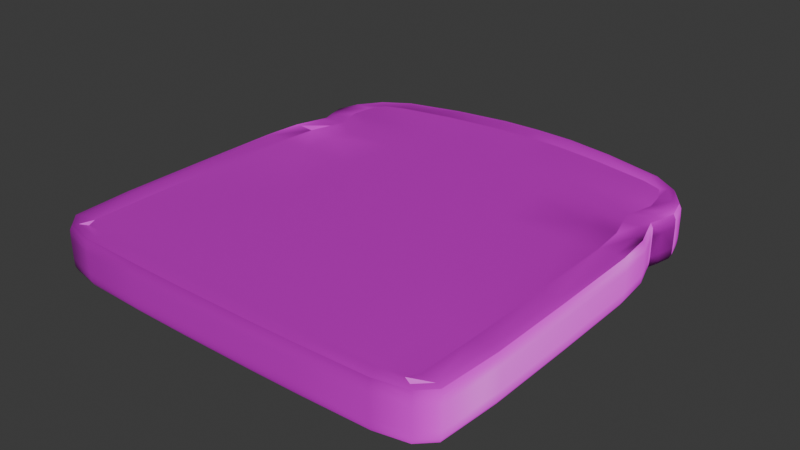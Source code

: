 # Source: bread.blend  (saved by Blender 5.1.30; exported with 4.5.12 LTS)
import bpy
from mathutils import Matrix  # noqa: F401  (used for matrix-valued properties, if any)

bpy.ops.wm.read_factory_settings(use_empty=True)
scene = bpy.context.scene
scene.name = 'Scene'

# ---- collections
col_collection = bpy.data.collections.new('Collection'); scene.collection.children.link(col_collection)

# ---- images (referenced by path relative to the original .blend; pixels are not part of the script)
import os
ASSET_DIR = os.environ.get("B2B_ASSET_DIR", "")  # directory of the original .blend (textures are referenced by path, not embedded)
HERE = os.path.dirname(os.path.abspath(__file__))  # packed textures are extracted next to this script under _unpacked/

def load_image(name, relpath, width, height, colorspace="sRGB"):
    """Load a texture the original file referenced (path relative to the .blend, or extracted next to this script)."""
    p = next((c for c in (os.path.join(HERE, relpath), os.path.join(ASSET_DIR, relpath)) if relpath and os.path.exists(c)), "")
    if p:
        img = bpy.data.images.load(p, check_existing=True)
        img.name = name
    else:  # same state as the original file: an image datablock whose file is absent (Cycles renders it pink)
        img = bpy.data.images.new(name, width, height)
        img.source = "FILE"
        img.filepath = "//" + (relpath or name)
    img.colorspace_settings.name = colorspace
    return img
img_bread_uv_png_001 = load_image('bread uv.png.001', 'bread uv.png', 1024, 1024, 'sRGB')
img_bread_normals_001 = load_image('Bread_normals.001', 'Bread_normals.png', 1024, 1024, 'Non-Color')

# ---- materials (node trees are filled in below, after node groups)
mat_material_001 = bpy.data.materials.new('Material.001')
mat_material_001.alpha_threshold = 0.0
mat_material_001.use_backface_culling_lightprobe_volume = False
mat_material_001.roughness = 0.5
mat_material_001.line_color = (0.0, 0.0, 0.0, 1.0)

# ---- material node trees
mat_material_001.use_nodes = True; mat_material_001.node_tree.nodes.clear()
_N = mat_material_001.node_tree.nodes; _L = mat_material_001.node_tree.links
n0 = _N.new('ShaderNodeOutputMaterial'); n0.name = 'Material Output'; n0.location = (300, 300)
n1 = _N.new('ShaderNodeBsdfPrincipled'); n1.name = 'Principled BSDF'; n1.location = (10, 300)
n1.inputs[3].default_value = 1.45
n2 = _N.new('ShaderNodeTexImage'); n2.name = 'Image Texture'; n2.location = (-271, 278)
n2.image = img_bread_uv_png_001
n3 = _N.new('ShaderNodeNormalMap'); n3.name = 'Normal Map'; n3.location = (-273, -52)
n4 = _N.new('ShaderNodeTexImage'); n4.name = 'Image Texture.001'; n4.location = (-680, 80)
n4.image = img_bread_normals_001
_L.new(n1.outputs[0], n0.inputs[0])
_L.new(n2.outputs[0], n1.inputs[0])
_L.new(n3.outputs[0], n1.inputs[5])
_L.new(n4.outputs[0], n3.inputs[1])
n0.is_active_output = True

# ---- world
world_world = bpy.data.worlds.new('World'); scene.world = world_world
world_world.use_nodes = True; world_world.node_tree.nodes.clear()
_N = world_world.node_tree.nodes; _L = world_world.node_tree.links
n0 = _N.new('ShaderNodeOutputWorld'); n0.name = 'World Output'; n0.location = (300, 300)
n1 = _N.new('ShaderNodeBackground'); n1.name = 'Background'; n1.location = (10, 300)
n1.inputs[0].default_value = (0.05088, 0.05088, 0.05088, 1.0)
_L.new(n1.outputs[0], n0.inputs[0])
n0.is_active_output = True
world_world.color = (0.05088, 0.05088, 0.05088)
world_world.sun_shadow_jitter_overblur = 0.0

# ---- meshes
me_plane_001 = bpy.data.meshes.new('Plane.001')
me_plane_001.from_pydata([(0.4579, -0.5451, -0.001248), (-0.4579, -0.5451, -0.001248), (0.4305, 0.44, -0.001248), (-0.4305, 0.44, -0.001248), (0.4386, 0.2726, -0.0007098), (-0.4386, 0.2726, -0.0007098), (0.4656, 0.1781, -0.0007098), (0.4583, 0.3471, -0.0007098), (-0.4583, 0.3471, -0.0007099), (-0.4656, 0.1781, -0.0007098), (0.1002, -0.5507, -0.0007098), (-0.1002, -0.5507, -0.0007098), (-0.1008, 0.5071, -0.0007098), (0.1008, 0.5071, -0.0007098), (0.09242, 0.2724, 0.0003663), (-0.09242, 0.2724, 0.0003663), (-0.09824, 0.3594, 0.0003663), (0.09824, 0.3594, 0.0003663), (0.09824, 0.1764, 0.0003663), (-0.09824, 0.1764, 0.0003663), (0.4579, -0.5451, 0.1182), (-0.4579, -0.5451, 0.1182), (0.4305, 0.44, 0.1182), (-0.4305, 0.44, 0.1182), (0.4386, 0.2726, 0.1177), (-0.4386, 0.2726, 0.1177), (0.4656, 0.1781, 0.1177), (0.4583, 0.3471, 0.1177), (-0.4583, 0.3471, 0.1177), (-0.4656, 0.1781, 0.1177), (0.1002, -0.5507, 0.1177), (-0.1002, -0.5507, 0.1177), (-0.1008, 0.5071, 0.1177), (0.1008, 0.5071, 0.1177), (0.09242, 0.2724, 0.1166), (-0.09242, 0.2724, 0.1166), (-0.09824, 0.3594, 0.1166), (0.09824, 0.3594, 0.1166), (0.09824, 0.1764, 0.1166), (-0.09824, 0.1764, 0.1166), (-0.4912, -0.567, 0.0004902), (0.5176, 0.3459, 0.0004902), (0.4988, 0.2731, 0.0004902), (0.4582, 0.4626, 0.0004902), (-0.5269, 0.1847, 0.0004902), (-0.4988, 0.2731, 0.0004902), (-0.5176, 0.3459, 0.0004901), (0.5269, 0.1847, 0.0004902), (0.4912, -0.567, 0.0004902), (-0.4582, 0.4626, 0.0004901), (0.1002, -0.5911, 0.0004902), (-0.1002, -0.5911, 0.0004902), (-0.1031, 0.569, 0.0004902), (0.1031, 0.569, 0.0004902), (-0.4912, -0.567, 0.1165), (0.5176, 0.3459, 0.1165), (0.4988, 0.2731, 0.1165), (0.4582, 0.4626, 0.1165), (-0.5269, 0.1847, 0.1165), (-0.4988, 0.2731, 0.1165), (-0.5176, 0.3459, 0.1165), (0.5269, 0.1847, 0.1165), (0.4912, -0.567, 0.1165), (-0.4582, 0.4626, 0.1165), (0.1002, -0.5911, 0.1165), (-0.1002, -0.5911, 0.1165), (-0.1031, 0.569, 0.1165), (0.1031, 0.569, 0.1165), (0.5061, 0.2732, 0.03195), (0.5061, 0.2732, 0.08501), (0.5246, 0.3461, 0.08501), (0.5246, 0.3461, 0.03195), (-0.1002, -0.5985, 0.03195), (-0.1002, -0.5985, 0.08501), (0.1002, -0.5985, 0.08501), (0.1002, -0.5985, 0.03195), (-0.4959, -0.5717, 0.03195), (-0.4959, -0.5717, 0.08501), (0.534, 0.1863, 0.03195), (0.534, 0.1863, 0.08501), (0.4959, -0.5717, 0.08501), (0.4959, -0.5717, 0.03195), (0.1036, 0.5764, 0.08501), (0.1036, 0.5764, 0.03195), (-0.5246, 0.3461, 0.03195), (-0.5246, 0.3461, 0.08501), (-0.5061, 0.2732, 0.08501), (-0.5061, 0.2732, 0.03195), (-0.4631, 0.4672, 0.03195), (-0.4631, 0.4672, 0.08501), (-0.1036, 0.5764, 0.08501), (-0.1036, 0.5764, 0.03195), (0.4631, 0.4672, 0.08501), (0.4631, 0.4672, 0.03195), (-0.534, 0.1863, 0.08501), (-0.534, 0.1863, 0.03195), (-0.3975, -0.549, -0.000802), (0.4479, 0.3061, -0.0007098), (0.3782, 0.461, -0.000802), (-0.4487, 0.236, -0.0007098), (-0.3667, 0.2724, 0.0002318), (-0.4479, 0.3061, -0.0007099), (0.3855, 0.3505, 0.0002318), (0.4487, 0.236, -0.0007098), (-0.3898, 0.1766, 0.0002318), (0.4712, -0.5196, -0.000802), (-0.4736, 0.08553, -0.0007098), (0.4499, 0.3987, -0.000802), (-0.4499, 0.3987, -0.000802), (0.3975, -0.549, -0.000802), (0.2284, -0.5503, -0.0007312), (1.807e-08, -0.5507, -0.0007098), (-0.2463, -0.5503, -0.0007312), (-0.3782, 0.461, -0.000802), (-0.242, 0.4896, -0.0007313), (-1.106e-08, 0.51, -0.0007098), (0.2242, 0.4912, -0.0007313), (0.3667, 0.2724, 0.0002318), (0.2106, 0.2724, 0.000335), (-1.846e-08, 0.2724, 0.0003663), (-0.2271, 0.2724, 0.000335), (-0.3855, 0.3505, 0.0002318), (-0.2403, 0.356, 0.000335), (-1.11e-08, 0.3599, 0.0003663), (0.2228, 0.3563, 0.000335), (0.3898, 0.1766, 0.0002318), (0.2239, 0.1765, 0.0003351), (-1.612e-08, 0.1764, 0.0003663), (-0.2414, 0.1765, 0.000335), (0.09994, 0.08433, 0.0003663), (-0.09994, 0.08433, 0.0003663), (-0.0946, 0.2349, 0.0003663), (0.0946, 0.2349, 0.0003663), (0.1, 0.4345, 0.0002318), (-0.1, 0.4345, 0.0002318), (-0.0946, 0.3081, 0.0003663), (0.0946, 0.3081, 0.0003663), (0.4749, -0.3711, -0.0007098), (-0.4712, -0.5196, -0.000802), (0.1002, -0.5181, 0.0002318), (-0.1002, -0.5181, 0.0002318), (-0.4749, -0.3711, -0.0007098), (-0.4749, -0.1434, -0.0007098), (0.1002, -0.371, 0.0003663), (0.1002, -0.1434, 0.0003663), (-0.1002, -0.371, 0.0003663), (-0.1002, -0.1434, 0.0003663), (0.4736, 0.08553, -0.0007098), (0.4749, -0.1434, -0.0007098), (-0.3975, -0.549, 0.1178), (0.4479, 0.3061, 0.1177), (0.3782, 0.461, 0.1178), (-0.4487, 0.236, 0.1177), (-0.3667, 0.2724, 0.1167), (-0.4479, 0.3061, 0.1177), (0.3855, 0.3505, 0.1167), (0.4487, 0.236, 0.1177), (-0.3898, 0.1766, 0.1167), (0.4712, -0.5196, 0.1178), (-0.4736, 0.08553, 0.1177), (0.4499, 0.3987, 0.1178), (-0.4499, 0.3987, 0.1178), (0.3975, -0.549, 0.1178), (0.2284, -0.5503, 0.1177), (7.273e-09, -0.5507, 0.1177), (-0.2463, -0.5503, 0.1177), (-0.3782, 0.461, 0.1178), (-0.242, 0.4896, 0.1177), (-2.093e-08, 0.51, 0.1177), (0.2242, 0.4912, 0.1177), (0.3667, 0.2724, 0.1167), (0.2106, 0.2724, 0.1166), (-2.723e-08, 0.2724, 0.1166), (-0.2271, 0.2724, 0.1166), (-0.3855, 0.3505, 0.1167), (-0.2403, 0.356, 0.1166), (-2.081e-08, 0.3599, 0.1166), (0.2228, 0.3563, 0.1166), (0.3898, 0.1766, 0.1167), (0.2239, 0.1765, 0.1166), (-1.838e-08, 0.1764, 0.1166), (-0.2414, 0.1765, 0.1166), (0.09994, 0.08433, 0.1166), (-0.09994, 0.08433, 0.1166), (-0.0946, 0.2349, 0.1166), (0.0946, 0.2349, 0.1166), (0.1, 0.4345, 0.1167), (-0.1, 0.4345, 0.1167), (-0.0946, 0.3081, 0.1166), (0.0946, 0.3081, 0.1166), (0.4749, -0.3711, 0.1177), (-0.4712, -0.5196, 0.1178), (0.1002, -0.5181, 0.1167), (-0.1002, -0.5181, 0.1167), (-0.4749, -0.3711, 0.1177), (-0.4749, -0.1434, 0.1177), (0.1002, -0.371, 0.1166), (0.1002, -0.1434, 0.1166), (-0.1002, -0.371, 0.1166), (-0.1002, -0.1434, 0.1166), (0.4736, 0.08553, 0.1177), (0.4749, -0.1434, 0.1177), (0.1019, 0.5502, 0.1191), (-0.1019, 0.5502, 0.1191), (0.1019, 0.5502, -0.002174), (-0.1019, 0.5502, -0.002174), (-0.4803, 0.2728, 0.1191), (0.5085, 0.1814, 0.1191), (-0.1002, -0.5749, 0.1191), (-0.5085, 0.1814, -0.002174), (-0.4803, 0.2728, -0.002174), (0.5085, 0.1814, -0.002174), (0.4803, 0.2728, 0.1191), (0.1002, -0.5749, 0.1191), (0.4468, 0.4527, -0.002244), (-0.1002, -0.5749, -0.002174), (0.4792, -0.5569, 0.1192), (0.4997, 0.3459, -0.002174), (0.4803, 0.2728, -0.002174), (0.1002, -0.5749, -0.002174), (-0.4468, 0.4527, 0.1192), (-0.4997, 0.3459, 0.1191), (-0.4792, -0.5569, -0.002244), (0.4792, -0.5569, -0.002244), (0.4997, 0.3459, 0.1191), (0.4468, 0.4527, 0.1192), (-0.4997, 0.3459, -0.002174), (-0.4468, 0.4527, -0.002244), (-0.5085, 0.1814, 0.1191), (-0.4792, -0.5569, 0.1192), (-0.4099, -0.5838, 0.0004902), (0.5086, 0.3041, 0.0004902), (0.3897, 0.5075, 0.0004902), (-0.5091, 0.2404, 0.0004902), (-0.5086, 0.3041, 0.0004902), (0.5091, 0.2404, 0.0004902), (0.5279, -0.5305, 0.0004902), (-0.5358, 0.09035, 0.0004902), (0.5018, 0.4036, 0.0004902), (-0.5018, 0.4036, 0.0004902), (0.4099, -0.5838, 0.0004902), (0.2315, -0.5893, 0.0004902), (1.928e-08, -0.5911, 0.0004902), (-0.2495, -0.5892, 0.0004902), (-0.3897, 0.5075, 0.0004901), (-0.2484, 0.5462, 0.0004902), (-1.389e-08, 0.5726, 0.0004902), (0.2301, 0.5482, 0.0004902), (0.5378, -0.3716, 0.0004902), (-0.5279, -0.5305, 0.0004902), (-0.5378, -0.3716, 0.0004902), (-0.538, -0.1431, 0.0004902), (0.5358, 0.09035, 0.0004902), (0.538, -0.1431, 0.0004902), (-0.4099, -0.5838, 0.1165), (0.5086, 0.3041, 0.1165), (0.3897, 0.5075, 0.1165), (-0.5091, 0.2404, 0.1165), (-0.5086, 0.3041, 0.1165), (0.5091, 0.2404, 0.1165), (0.5279, -0.5305, 0.1165), (-0.5358, 0.09035, 0.1165), (0.5018, 0.4036, 0.1165), (-0.5018, 0.4036, 0.1165), (0.4099, -0.5838, 0.1165), (0.2315, -0.5893, 0.1165), (1.053e-08, -0.5911, 0.1165), (-0.2495, -0.5892, 0.1165), (-0.3897, 0.5075, 0.1165), (-0.2484, 0.5462, 0.1165), (-2.265e-08, 0.5726, 0.1165), (0.2301, 0.5482, 0.1165), (0.5378, -0.3716, 0.1165), (-0.5279, -0.5305, 0.1165), (-0.5378, -0.3716, 0.1165), (-0.538, -0.1431, 0.1165), (0.5358, 0.09035, 0.1165), (0.538, -0.1431, 0.1165), (0.5159, 0.3037, 0.08501), (0.5159, 0.3037, 0.03195), (-0.5452, -0.3717, 0.08501), (-0.5452, -0.3717, 0.03195), (1.322e-08, -0.5985, 0.08501), (1.444e-08, -0.5985, 0.03195), (-0.4126, -0.59, 0.08501), (-0.4126, -0.59, 0.03195), (0.5163, 0.2415, 0.08501), (0.5163, 0.2415, 0.03195), (0.2322, -0.5964, 0.08501), (0.2322, -0.5964, 0.03195), (0.4126, -0.59, 0.08501), (0.4126, -0.59, 0.03195), (-0.5341, -0.5332, 0.08501), (-0.5341, -0.5332, 0.03195), (0.2318, 0.5552, 0.08501), (0.2318, 0.5552, 0.03195), (-0.5159, 0.3037, 0.08501), (-0.5159, 0.3037, 0.03195), (-0.508, 0.4058, 0.08501), (-0.508, 0.4058, 0.03195), (0.5452, -0.3717, 0.08501), (0.5452, -0.3717, 0.03195), (0.5454, -0.1431, 0.08501), (0.5454, -0.1431, 0.03195), (-2.059e-08, 0.58, 0.08501), (-1.659e-08, 0.58, 0.03195), (0.508, 0.4058, 0.08501), (0.508, 0.4058, 0.03195), (0.543, 0.09155, 0.08501), (0.543, 0.09155, 0.03195), (-0.2502, 0.5532, 0.08501), (-0.2502, 0.5532, 0.03195), (-0.5163, 0.2415, 0.08501), (-0.5163, 0.2415, 0.03195), (-0.543, 0.09155, 0.08501), (-0.543, 0.09155, 0.03195), (-0.3933, 0.5136, 0.08501), (-0.3933, 0.5136, 0.03195), (0.3933, 0.5136, 0.08501), (0.3933, 0.5136, 0.03195), (-0.5454, -0.1431, 0.08501), (-0.5454, -0.1431, 0.03195), (0.5341, -0.5332, 0.08501), (0.5341, -0.5332, 0.03195), (-0.2502, -0.5963, 0.08501), (-0.2502, -0.5963, 0.03195), (-0.4953, -0.5711, 0.1051), (-0.1002, -0.5976, 0.01187), (-0.1002, -0.5976, 0.1051), (-0.4953, -0.5711, 0.01187), (0.1002, -0.5976, 0.01187), (0.1002, -0.5976, 0.1051), (0.4953, -0.5711, 0.1051), (0.4953, -0.5711, 0.01187), (-0.5331, 0.1861, 0.1051), (-0.5331, 0.1861, 0.01187), (0.4625, 0.4667, 0.1051), (0.5237, 0.3461, 0.1051), (0.4625, 0.4667, 0.01187), (0.5237, 0.3461, 0.01187), (0.1036, 0.5754, 0.01187), (0.1036, 0.5754, 0.1051), (-0.1036, 0.5754, 0.1051), (-0.4625, 0.4667, 0.01187), (-0.4625, 0.4667, 0.1051), (-0.1036, 0.5754, 0.01187), (-0.5237, 0.3461, 0.01187), (-0.5237, 0.3461, 0.1051), (-0.5052, 0.2732, 0.1051), (-0.5052, 0.2732, 0.01187), (0.5331, 0.1861, 0.01187), (0.5331, 0.1861, 0.1051), (0.5052, 0.2732, 0.01187), (0.5052, 0.2732, 0.1051), (0.3748, 0.307, 0.0002318), (-0.3837, 0.4079, 0.0001022), (0.3754, 0.235, 0.0002318), (-0.3965, 0.08448, 0.0002318), (0.3965, 0.08448, 0.0002318), (0.2277, 0.08436, 0.0003351), (-1.256e-08, 0.08433, 0.0003663), (-0.2456, 0.08436, 0.000335), (-0.3754, 0.235, 0.0002318), (-0.2325, 0.2349, 0.000335), (-2.007e-08, 0.2349, 0.0003663), (0.2156, 0.2349, 0.000335), (0.3837, 0.4079, 0.0001023), (0.2246, 0.4252, 0.0002017), (-1.163e-08, 0.4362, 0.0002318), (-0.2423, 0.4243, 0.0002017), (-0.3748, 0.307, 0.0002318), (-0.2323, 0.3077, 0.000335), (-1.443e-08, 0.3082, 0.0003663), (0.2155, 0.3077, 0.000335), (-0.2461, -0.5181, 0.0002017), (1.518e-08, -0.5181, 0.0002318), (0.2282, -0.5181, 0.0002017), (0.3971, -0.5181, 0.0001023), (-0.3971, -0.5181, 0.0001023), (-0.2462, -0.371, 0.0003351), (-0.2462, -0.1434, 0.000335), (7.808e-09, -0.371, 0.0003663), (-2.141e-09, -0.1434, 0.0003663), (0.2283, -0.371, 0.0003351), (0.2283, -0.1434, 0.0003351), (0.3975, -0.371, 0.0002318), (0.3975, -0.1434, 0.0002318), (-0.3975, -0.371, 0.0002318), (-0.3975, -0.1434, 0.0002318), (0.3748, 0.307, 0.1167), (-0.3837, 0.4079, 0.1169), (0.3754, 0.235, 0.1167), (-0.3965, 0.08448, 0.1167), (0.3965, 0.08448, 0.1167), (0.2277, 0.08436, 0.1166), (-2.04e-08, 0.08433, 0.1166), (-0.2456, 0.08436, 0.1166), (-0.3754, 0.235, 0.1167), (-0.2325, 0.2349, 0.1166), (-2.792e-08, 0.2349, 0.1166), (0.2156, 0.2349, 0.1166), (0.3837, 0.4079, 0.1169), (0.2246, 0.4252, 0.1168), (-2.043e-08, 0.4362, 0.1167), (-0.2423, 0.4243, 0.1168), (-0.3748, 0.307, 0.1167), (-0.2323, 0.3077, 0.1166), (-2.181e-08, 0.3082, 0.1166), (0.2155, 0.3077, 0.1166), (-0.2461, -0.5181, 0.1168), (5.453e-09, -0.5181, 0.1167), (0.2282, -0.5181, 0.1168), (0.3971, -0.5181, 0.1169), (-0.3971, -0.5181, 0.1169), (-0.2462, -0.371, 0.1166), (-0.2462, -0.1434, 0.1166), (-2.364e-09, -0.371, 0.1166), (-1.231e-08, -0.1434, 0.1166), (0.2283, -0.371, 0.1166), (0.2283, -0.1434, 0.1166), (0.3975, -0.371, 0.1167), (0.3975, -0.1434, 0.1167), (-0.3975, -0.371, 0.1167), (-0.3975, -0.1434, 0.1167), (0.4862, 0.3996, -0.002191), (0.5115, -0.5251, 0.1191), (0.5189, -0.3713, 0.1191), (-0.5172, 0.08794, -0.002174), (-0.5115, -0.5251, -0.002191), (0.5115, -0.5251, -0.002191), (-0.519, -0.1432, 0.1191), (0.5189, -0.3713, -0.002174), (0.4907, 0.2382, 0.1191), (0.2268, 0.5306, 0.1191), (-0.5189, -0.3713, 0.1191), (-0.519, -0.1432, -0.002174), (-2.388e-08, 0.5537, 0.1191), (0.4907, 0.2382, -0.002174), (0.2268, 0.5306, -0.002178), (-0.49, 0.3051, 0.1191), (-0.5189, -0.3713, -0.002174), (-0.2449, 0.5287, 0.1191), (-1.472e-08, 0.5537, -0.002174), (0.519, -0.1432, 0.1191), (-0.3828, 0.4926, 0.1191), (-0.49, 0.3051, -0.002174), (-0.2449, 0.5287, -0.002178), (-0.4907, 0.2382, 0.1191), (0.5172, 0.08794, 0.1191), (-0.248, -0.5737, 0.1191), (0.519, -0.1432, -0.002174), (-0.3828, 0.4926, -0.002192), (0.3828, 0.4926, 0.1191), (7.754e-09, -0.5749, 0.1191), (-0.4907, 0.2382, -0.002174), (0.5172, 0.08794, -0.002174), (-0.248, -0.5737, -0.002178), (0.49, 0.3051, 0.1191), (0.23, -0.5737, 0.1191), (0.3828, 0.4926, -0.002191), (1.831e-08, -0.5749, -0.002174), (-0.4041, -0.5701, 0.1191), (0.4041, -0.5701, 0.1191), (0.49, 0.3051, -0.002174), (0.23, -0.5737, -0.002178), (-0.4862, 0.3996, 0.1191), (-0.4041, -0.5701, -0.002191), (0.4041, -0.5701, -0.002191), (0.4862, 0.3996, 0.1191), (-0.4862, 0.3996, -0.002192), (-0.5172, 0.08794, 0.1191), (-0.5115, -0.5251, 0.1191), (-0.4122, -0.5892, 0.01187), (0.4122, -0.5892, 0.01187), (-0.5421, 0.0914, 0.01187), (0.5072, 0.4055, 0.01187), (-0.25, 0.5523, 0.01187), (-0.5445, -0.1431, 0.01187), (-0.5154, 0.2413, 0.01187), (-0.3928, 0.5129, 0.01187), (0.5445, -0.1431, 0.01187), (0.3928, 0.5129, 0.01187), (-1.596e-08, 0.5791, 0.01187), (0.5421, 0.0914, 0.01187), (-0.5421, 0.0914, 0.1051), (-0.5154, 0.2413, 0.1051), (-0.515, 0.3037, 0.01187), (-0.25, 0.5523, 0.1051), (-0.5333, -0.5329, 0.01187), (0.5333, -0.5329, 0.01187), (0.2321, -0.5955, 0.01187), (0.515, 0.3037, 0.1051), (-0.2501, -0.5954, 0.01187), (0.4122, -0.5892, 0.1051), (0.5072, 0.4055, 0.1051), (0.515, 0.3037, 0.01187), (-0.5333, -0.5329, 0.1051), (-0.5443, -0.3717, 0.1051), (1.12e-08, -0.5976, 0.1051), (1.684e-08, -0.5976, 0.01187), (0.5154, 0.2413, 0.1051), (0.5443, -0.3717, 0.01187), (0.2321, -0.5955, 0.1051), (0.2316, 0.5543, 0.1051), (-2.486e-08, 0.5791, 0.1051), (-0.5072, 0.4055, 0.1051), (0.5443, -0.3717, 0.1051), (0.5154, 0.2413, 0.01187), (0.5445, -0.1431, 0.1051), (0.2316, 0.5543, 0.01187), (0.5421, 0.0914, 0.1051), (-0.5072, 0.4055, 0.01187), (-0.515, 0.3037, 0.1051), (-0.5443, -0.3717, 0.01187), (-0.3928, 0.5129, 0.1051), (0.3928, 0.5129, 0.1051), (-0.5445, -0.1431, 0.1051), (0.5333, -0.5329, 0.1051), (-0.2501, -0.5954, 0.1051), (-0.4122, -0.5892, 0.1051)], [], [(373, 354, 117, 118), (102, 7, 97, 354), (354, 97, 4, 117), (109, 110, 376, 377), (369, 355, 113, 114), (121, 8, 108, 355), (355, 108, 3, 113), (121, 122, 371, 370), (365, 356, 125, 126), (117, 4, 103, 356), (356, 103, 6, 125), (102, 124, 367, 366), (415, 423, 422, 414), (178, 179, 394, 393), (357, 106, 9, 104), (100, 120, 363, 362), (141, 142, 388, 387), (148, 386, 358, 147), (361, 357, 104, 128), (147, 358, 125, 6), (386, 384, 359, 358), (379, 374, 378, 387), (359, 129, 18, 126), (143, 144, 384, 383), (144, 382, 360, 129), (360, 130, 19, 127), (129, 360, 127, 18), (145, 146, 382, 381), (146, 380, 361, 130), (130, 361, 128, 19), (5, 100, 362, 99), (362, 363, 128, 104), (118, 117, 356, 365), (99, 362, 104, 9), (120, 15, 131, 363), (363, 131, 19, 128), (15, 119, 364, 131), (119, 14, 132, 364), (364, 132, 18, 127), (131, 364, 127, 19), (14, 118, 365, 132), (132, 365, 126, 18), (7, 102, 366, 107), (366, 367, 116, 98), (122, 121, 355, 369), (107, 366, 98, 2), (124, 17, 133, 367), (367, 133, 13, 116), (17, 123, 368, 133), (123, 16, 134, 368), (368, 134, 12, 115), (133, 368, 115, 13), (16, 122, 369, 134), (134, 369, 114, 12), (8, 121, 370, 101), (370, 371, 120, 100), (124, 102, 354, 373), (101, 370, 100, 5), (122, 16, 135, 371), (371, 135, 15, 120), (16, 123, 372, 135), (123, 17, 136, 372), (372, 136, 14, 119), (135, 372, 119, 15), (17, 124, 373, 136), (136, 373, 118, 14), (11, 112, 374, 140), (383, 385, 377, 376), (374, 379, 145, 140), (140, 145, 381, 375), (10, 111, 375, 139), (111, 11, 140, 375), (375, 381, 143, 139), (139, 143, 383, 376), (96, 378, 374, 112), (110, 10, 139, 376), (383, 384, 386, 385), (0, 109, 377, 105), (377, 385, 137, 105), (138, 141, 387, 378), (96, 1, 138, 378), (387, 388, 380, 379), (380, 388, 357, 361), (379, 380, 146, 145), (381, 382, 144, 143), (382, 146, 130, 360), (384, 144, 129, 359), (385, 386, 148, 137), (388, 142, 106, 357), (408, 171, 170, 389), (162, 412, 411, 163), (389, 170, 24, 150), (155, 389, 150, 27), (404, 167, 166, 390), (405, 406, 175, 174), (390, 166, 23, 161), (174, 390, 161, 28), (400, 179, 178, 391), (401, 402, 177, 155), (391, 178, 26, 156), (170, 391, 156, 24), (260, 272, 426, 425), (397, 398, 173, 153), (392, 157, 29, 159), (268, 444, 441, 269), (422, 423, 195, 194), (200, 26, 178, 393), (396, 181, 157, 392), (201, 200, 393, 421), (421, 393, 394, 419), (394, 179, 38, 182), (414, 422, 413, 409), (418, 419, 197, 196), (182, 38, 180, 395), (395, 180, 39, 183), (197, 182, 395, 417), (416, 417, 199, 198), (183, 39, 181, 396), (199, 183, 396, 415), (25, 152, 397, 153), (152, 29, 157, 397), (171, 400, 391, 170), (157, 181, 398, 397), (398, 181, 39, 184), (173, 398, 184, 35), (35, 184, 399, 172), (184, 39, 180, 399), (399, 180, 38, 185), (172, 399, 185, 34), (34, 185, 400, 171), (185, 38, 179, 400), (27, 160, 401, 155), (160, 22, 151, 401), (175, 404, 390, 174), (151, 169, 402, 401), (402, 169, 33, 186), (177, 402, 186, 37), (37, 186, 403, 176), (186, 33, 168, 403), (403, 168, 32, 187), (176, 403, 187, 36), (36, 187, 404, 175), (187, 32, 167, 404), (28, 154, 405, 174), (154, 25, 153, 405), (177, 408, 389, 155), (153, 173, 406, 405), (406, 173, 35, 188), (175, 406, 188, 36), (36, 188, 407, 176), (188, 35, 172, 407), (407, 172, 34, 189), (176, 407, 189, 37), (37, 189, 408, 177), (189, 34, 171, 408), (31, 193, 409, 165), (410, 416, 198, 193), (193, 198, 414, 409), (418, 411, 412, 420), (30, 192, 410, 164), (411, 418, 196, 192), (192, 196, 416, 410), (164, 410, 193, 31), (409, 413, 149, 165), (419, 418, 420, 421), (163, 411, 192, 30), (20, 158, 412, 162), (413, 422, 194, 191), (158, 190, 420, 412), (415, 396, 392, 423), (149, 413, 191, 21), (198, 199, 415, 414), (417, 395, 183, 199), (196, 197, 417, 416), (419, 394, 182, 197), (190, 201, 421, 420), (423, 392, 159, 195), (2, 214, 424, 107), (214, 43, 238, 424), (424, 238, 41, 217), (107, 424, 217, 7), (20, 216, 425, 158), (216, 62, 260, 425), (425, 426, 190, 158), (137, 431, 429, 105), (426, 443, 201, 190), (276, 448, 443, 277), (435, 251, 237, 427), (249, 250, 440, 428), (427, 237, 44, 209), (106, 427, 209, 9), (1, 222, 428, 138), (222, 40, 249, 428), (428, 440, 141, 138), (141, 440, 435, 142), (431, 248, 236, 429), (274, 434, 430, 275), (429, 236, 48, 223), (105, 429, 223, 0), (470, 261, 275, 430), (273, 471, 434, 274), (430, 434, 194, 195), (142, 435, 427, 106), (450, 253, 248, 431), (147, 455, 450, 148), (26, 207, 432, 156), (207, 61, 259, 432), (432, 259, 56, 212), (156, 432, 212, 24), (452, 256, 271, 433), (232, 459, 438, 247), (433, 271, 67, 202), (169, 433, 202, 33), (434, 471, 191, 194), (320, 321, 281, 280), (440, 250, 251, 435), (272, 277, 443, 426), (33, 202, 436, 168), (202, 67, 270, 436), (436, 270, 66, 203), (168, 436, 203, 32), (4, 218, 437, 103), (218, 42, 235, 437), (437, 235, 47, 211), (103, 437, 211, 6), (13, 204, 438, 116), (204, 53, 247, 438), (438, 459, 98, 116), (149, 461, 449, 165), (28, 221, 439, 154), (221, 60, 258, 439), (439, 258, 59, 206), (154, 439, 206, 25), (32, 203, 441, 167), (203, 66, 269, 441), (441, 444, 166, 167), (113, 451, 446, 114), (12, 205, 442, 115), (205, 52, 246, 442), (442, 246, 53, 204), (115, 442, 204, 13), (443, 448, 200, 201), (148, 450, 431, 137), (444, 268, 63, 220), (166, 444, 220, 23), (5, 210, 445, 101), (210, 45, 234, 445), (445, 234, 46, 226), (101, 445, 226, 8), (451, 244, 245, 446), (151, 452, 433, 169), (446, 245, 52, 205), (114, 446, 205, 12), (25, 206, 447, 152), (206, 59, 257, 447), (447, 257, 58, 228), (152, 447, 228, 29), (448, 276, 61, 207), (200, 448, 207, 26), (461, 254, 267, 449), (264, 462, 458, 265), (449, 267, 65, 208), (165, 449, 208, 31), (455, 252, 253, 450), (159, 470, 430, 195), (3, 227, 451, 113), (227, 49, 244, 451), (22, 225, 452, 151), (225, 57, 256, 452), (31, 208, 453, 164), (208, 65, 266, 453), (453, 266, 64, 213), (164, 453, 213, 30), (9, 209, 454, 99), (209, 44, 233, 454), (454, 233, 45, 210), (99, 454, 210, 5), (6, 211, 455, 147), (211, 47, 252, 455), (11, 215, 456, 112), (215, 51, 243, 456), (456, 466, 96, 112), (109, 467, 464, 110), (24, 212, 457, 150), (212, 56, 255, 457), (457, 255, 55, 224), (150, 457, 224, 27), (30, 213, 458, 163), (213, 64, 265, 458), (458, 462, 162, 163), (230, 466, 456, 243), (459, 232, 43, 214), (98, 459, 214, 2), (10, 219, 460, 111), (219, 50, 242, 460), (460, 242, 51, 215), (111, 460, 215, 11), (21, 229, 461, 149), (229, 54, 254, 461), (462, 264, 62, 216), (162, 462, 216, 20), (7, 217, 463, 97), (217, 41, 231, 463), (463, 231, 42, 218), (97, 463, 218, 4), (467, 240, 241, 464), (285, 325, 324, 284), (464, 241, 50, 219), (110, 464, 219, 10), (23, 220, 465, 161), (220, 63, 263, 465), (465, 263, 60, 221), (161, 465, 221, 28), (466, 230, 40, 222), (96, 466, 222, 1), (0, 223, 467, 109), (223, 48, 240, 467), (27, 224, 468, 160), (224, 55, 262, 468), (468, 262, 57, 225), (160, 468, 225, 22), (8, 226, 469, 108), (226, 46, 239, 469), (469, 239, 49, 227), (108, 469, 227, 3), (29, 228, 470, 159), (228, 58, 261, 470), (471, 273, 54, 229), (191, 471, 229, 21), (492, 325, 285, 472), (493, 502, 288, 290), (472, 285, 76, 329), (230, 472, 329, 40), (48, 333, 473, 240), (333, 81, 291, 473), (509, 295, 319, 481), (289, 490, 473, 291), (477, 321, 315, 474), (274, 275, 516, 497), (474, 315, 95, 335), (237, 474, 335, 44), (43, 338, 475, 238), (338, 93, 307, 475), (475, 307, 71, 339), (238, 475, 339, 41), (479, 317, 311, 476), (476, 311, 91, 345), (245, 476, 345, 52), (251, 477, 474, 237), (250, 513, 477, 251), (44, 335, 478, 233), (335, 95, 313, 478), (478, 313, 87, 349), (233, 478, 349, 45), (49, 343, 479, 244), (343, 88, 317, 479), (483, 309, 303, 480), (480, 501, 248, 253), (508, 277, 272, 506), (256, 515, 503, 271), (247, 509, 481, 232), (481, 319, 93, 338), (232, 481, 338, 43), (52, 345, 482, 246), (345, 91, 305, 482), (482, 305, 83, 340), (246, 482, 340, 53), (47, 350, 483, 252), (350, 78, 309, 483), (513, 281, 321, 477), (320, 516, 484, 314), (484, 261, 58, 334), (314, 484, 334, 94), (94, 334, 485, 312), (334, 58, 257, 485), (485, 257, 59, 348), (312, 485, 348, 86), (45, 349, 486, 234), (349, 87, 297, 486), (486, 297, 84, 346), (234, 486, 346, 46), (244, 479, 476, 245), (316, 514, 487, 310), (487, 269, 66, 342), (310, 487, 342, 90), (40, 329, 488, 249), (329, 76, 293, 488), (488, 513, 250, 249), (273, 274, 497, 496), (260, 517, 506, 272), (248, 501, 489, 236), (489, 323, 81, 333), (236, 489, 333, 48), (490, 289, 75, 330), (241, 490, 330, 50), (70, 337, 491, 278), (337, 55, 255, 491), (491, 255, 56, 353), (278, 491, 353, 69), (51, 327, 492, 243), (327, 72, 325, 492), (80, 332, 493, 290), (332, 62, 264, 493), (473, 490, 241, 240), (264, 265, 502, 493), (92, 336, 494, 306), (336, 57, 262, 494), (494, 262, 55, 337), (306, 494, 337, 70), (41, 339, 495, 231), (339, 71, 279, 495), (495, 279, 68, 352), (231, 495, 352, 42), (77, 326, 496, 292), (326, 54, 273, 496), (496, 497, 280, 292), (510, 276, 277, 508), (497, 516, 320, 280), (281, 513, 488, 293), (74, 331, 498, 282), (331, 64, 266, 498), (498, 266, 65, 328), (282, 498, 328, 73), (50, 330, 499, 242), (330, 75, 283, 499), (499, 283, 72, 327), (242, 499, 327, 51), (69, 353, 500, 286), (353, 56, 259, 500), (500, 259, 61, 351), (286, 500, 351, 79), (502, 265, 64, 331), (288, 502, 331, 74), (82, 341, 503, 294), (341, 67, 271, 503), (503, 515, 318, 294), (514, 268, 269, 487), (90, 342, 504, 304), (342, 66, 270, 504), (504, 270, 67, 341), (304, 504, 341, 82), (85, 347, 505, 298), (347, 60, 263, 505), (505, 263, 63, 344), (298, 505, 344, 89), (516, 275, 261, 484), (302, 508, 506, 300), (506, 517, 322, 300), (301, 501, 480, 303), (42, 352, 507, 235), (352, 68, 287, 507), (507, 287, 78, 350), (235, 507, 350, 47), (252, 483, 480, 253), (308, 510, 508, 302), (53, 340, 509, 247), (340, 83, 295, 509), (79, 351, 510, 308), (351, 61, 276, 510), (46, 346, 511, 239), (346, 84, 299, 511), (511, 299, 88, 343), (239, 511, 343, 49), (86, 348, 512, 296), (348, 59, 258, 512), (512, 258, 60, 347), (296, 512, 347, 85), (89, 344, 514, 316), (344, 63, 268, 514), (515, 256, 57, 336), (318, 515, 336, 92), (517, 260, 62, 332), (322, 517, 332, 80), (73, 328, 518, 324), (328, 65, 267, 518), (518, 519, 284, 324), (243, 492, 472, 230), (278, 279, 71, 70), (281, 293, 292, 280), (322, 323, 301, 300), (72, 283, 282, 73), (282, 283, 75, 74), (76, 285, 284, 77), (289, 291, 290, 288), (78, 287, 286, 79), (286, 287, 68, 69), (74, 75, 289, 288), (318, 319, 295, 294), (290, 291, 81, 80), (292, 293, 76, 77), (311, 317, 316, 310), (294, 295, 83, 82), (84, 297, 296, 85), (296, 297, 87, 86), (88, 299, 298, 89), (298, 299, 84, 85), (301, 303, 302, 300), (303, 309, 308, 302), (315, 321, 320, 314), (82, 83, 305, 304), (304, 305, 91, 90), (70, 71, 307, 306), (306, 307, 93, 92), (308, 309, 78, 79), (90, 91, 311, 310), (254, 519, 518, 267), (86, 87, 313, 312), (312, 313, 95, 94), (94, 95, 315, 314), (501, 301, 323, 489), (316, 317, 88, 89), (92, 93, 319, 318), (80, 81, 323, 322), (324, 325, 72, 73), (519, 254, 54, 326), (284, 519, 326, 77), (68, 279, 278, 69), (358, 359, 126, 125)])
me_plane_001.polygons.foreach_set('use_smooth', [True] * 518)
_k = set([(40, 230), (40, 249), (41, 231), (41, 238), (42, 231), (42, 235), (43, 232), (43, 238), (44, 233), (44, 237), (45, 233), (45, 234), (46, 234), (46, 239), (47, 235), (47, 252), (48, 236), (48, 240), (49, 239), (49, 244), (50, 241), (50, 242), (51, 242), (51, 243), (52, 245), (52, 246), (53, 246), (53, 247), (54, 254), (54, 273), (55, 255), (55, 262), (56, 255), (56, 259), (57, 256), (57, 262), (58, 257), (58, 261), (59, 257), (59, 258), (60, 258), (60, 263), (61, 259), (61, 276), (62, 260), (62, 264), (63, 263), (63, 268), (64, 265), (64, 266), (65, 266), (65, 267), (66, 269), (66, 270), (67, 270), (67, 271), (230, 243), (232, 247), (236, 248), (237, 251), (240, 241), (244, 245), (248, 253), (249, 250), (250, 251), (252, 253), (254, 267), (256, 271), (260, 272), (261, 275), (264, 265), (268, 269), (272, 277), (273, 274), (274, 275), (276, 277)])
me_plane_001.attributes.new('sharp_edge', 'BOOLEAN', 'EDGE').data.foreach_set('value', [ (min(e.vertices), max(e.vertices)) in _k for e in me_plane_001.edges])
_uv = me_plane_001.uv_layers.new(name='UVMap')
_uv.uv.foreach_set('vector', [0.3148, 0.8589, 0.3751, 0.8586, 0.3714, 0.8458, 0.3129, 0.8458, 0.3796, 0.8745, 0.4209, 0.8701, 0.4101, 0.8581, 0.3751, 0.8586, 0.3751, 0.8586, 0.4101, 0.8581, 0.3992, 0.8461, 0.3714, 0.8458, 0.3836, 0.5378, 0.3196, 0.5378, 0.3196, 0.551, 0.3836, 0.5508, 0.1438, 0.9034, 0.09029, 0.8967, 0.09451, 0.9225, 0.1445, 0.9353, 0.08894, 0.8745, 0.04763, 0.8701, 0.05717, 0.8906, 0.09029, 0.8967, 0.09029, 0.8967, 0.05717, 0.8906, 0.06672, 0.9111, 0.09451, 0.9225, 0.08894, 0.8745, 0.1444, 0.8768, 0.1474, 0.8589, 0.09349, 0.8586, 0.3149, 0.8318, 0.3752, 0.832, 0.381, 0.8108, 0.3181, 0.8102, 0.3714, 0.8458, 0.3992, 0.8461, 0.4101, 0.833, 0.3752, 0.832, 0.3752, 0.832, 0.4101, 0.833, 0.4209, 0.82, 0.381, 0.8108, 0.3796, 0.8745, 0.3177, 0.8769, 0.3182, 0.9037, 0.3783, 0.8967, 0.6996, 0.6908, 0.7569, 0.6908, 0.7569, 0.6058, 0.6996, 0.6059, 0.4609, 0.8108, 0.5238, 0.8102, 0.5224, 0.7757, 0.4586, 0.7759, 0.08524, 0.7759, 0.04763, 0.7769, 0.04763, 0.82, 0.08755, 0.8108, 0.09713, 0.8458, 0.1495, 0.8458, 0.1474, 0.8318, 0.09335, 0.832, 0.04763, 0.6047, 0.04763, 0.6908, 0.08496, 0.6908, 0.08496, 0.6058, 0.4209, 0.6908, 0.3836, 0.6908, 0.3833, 0.7759, 0.4209, 0.7769, 0.1425, 0.7757, 0.08524, 0.7759, 0.08755, 0.8108, 0.144, 0.8102, 0.4209, 0.7769, 0.3833, 0.7759, 0.381, 0.8108, 0.4209, 0.82, 0.3836, 0.6908, 0.3196, 0.6908, 0.3195, 0.7757, 0.3833, 0.7759, 0.1423, 0.6059, 0.1423, 0.551, 0.08496, 0.5508, 0.08496, 0.6058, 0.3195, 0.7757, 0.2715, 0.7757, 0.2709, 0.81, 0.3181, 0.8102, 0.2716, 0.606, 0.2716, 0.6908, 0.3196, 0.6908, 0.3196, 0.6059, 0.2716, 0.6908, 0.2343, 0.6908, 0.2343, 0.7757, 0.2715, 0.7757, 0.2343, 0.7757, 0.197, 0.7757, 0.1977, 0.81, 0.2343, 0.81, 0.2715, 0.7757, 0.2343, 0.7757, 0.2343, 0.81, 0.2709, 0.81, 0.197, 0.606, 0.197, 0.6908, 0.2343, 0.6908, 0.2343, 0.606, 0.197, 0.6908, 0.1423, 0.6908, 0.1425, 0.7757, 0.197, 0.7757, 0.197, 0.7757, 0.1425, 0.7757, 0.144, 0.8102, 0.1977, 0.81, 0.06932, 0.8461, 0.09713, 0.8458, 0.09335, 0.832, 0.05847, 0.833, 0.09335, 0.832, 0.1474, 0.8318, 0.144, 0.8102, 0.08755, 0.8108, 0.3129, 0.8458, 0.3714, 0.8458, 0.3752, 0.832, 0.3149, 0.8318, 0.05847, 0.833, 0.09335, 0.832, 0.08755, 0.8108, 0.04763, 0.82, 0.1495, 0.8458, 0.1998, 0.8458, 0.199, 0.8317, 0.1474, 0.8318, 0.1474, 0.8318, 0.199, 0.8317, 0.1977, 0.81, 0.144, 0.8102, 0.1998, 0.8458, 0.2343, 0.8458, 0.2343, 0.8317, 0.199, 0.8317, 0.2343, 0.8458, 0.2687, 0.8458, 0.2695, 0.8317, 0.2343, 0.8317, 0.2343, 0.8317, 0.2695, 0.8317, 0.2709, 0.81, 0.2343, 0.81, 0.199, 0.8317, 0.2343, 0.8317, 0.2343, 0.81, 0.1977, 0.81, 0.2687, 0.8458, 0.3129, 0.8458, 0.3149, 0.8318, 0.2695, 0.8317, 0.2695, 0.8317, 0.3149, 0.8318, 0.3181, 0.8102, 0.2709, 0.81, 0.4209, 0.8701, 0.3796, 0.8745, 0.3783, 0.8967, 0.4114, 0.8906, 0.3783, 0.8967, 0.3182, 0.9037, 0.3174, 0.9362, 0.3741, 0.9225, 0.1444, 0.8768, 0.08894, 0.8745, 0.09029, 0.8967, 0.1438, 0.9034, 0.4114, 0.8906, 0.3783, 0.8967, 0.3741, 0.9225, 0.4018, 0.9111, 0.3177, 0.8769, 0.2709, 0.8781, 0.2715, 0.9074, 0.3182, 0.9037, 0.3182, 0.9037, 0.2715, 0.9074, 0.2716, 0.9442, 0.3174, 0.9362, 0.2709, 0.8781, 0.2343, 0.8784, 0.2343, 0.908, 0.2715, 0.9074, 0.2343, 0.8784, 0.1977, 0.8781, 0.197, 0.9074, 0.2343, 0.908, 0.2343, 0.908, 0.197, 0.9074, 0.197, 0.9442, 0.2343, 0.9442, 0.2715, 0.9074, 0.2343, 0.908, 0.2343, 0.9442, 0.2716, 0.9442, 0.1977, 0.8781, 0.1444, 0.8768, 0.1438, 0.9034, 0.197, 0.9074, 0.197, 0.9074, 0.1438, 0.9034, 0.1445, 0.9353, 0.197, 0.9442, 0.04763, 0.8701, 0.08894, 0.8745, 0.09349, 0.8586, 0.05847, 0.8581, 0.09349, 0.8586, 0.1474, 0.8589, 0.1495, 0.8458, 0.09713, 0.8458, 0.3177, 0.8769, 0.3796, 0.8745, 0.3751, 0.8586, 0.3148, 0.8589, 0.05847, 0.8581, 0.09349, 0.8586, 0.09713, 0.8458, 0.06932, 0.8461, 0.1444, 0.8768, 0.1977, 0.8781, 0.199, 0.8591, 0.1474, 0.8589, 0.1474, 0.8589, 0.199, 0.8591, 0.1998, 0.8458, 0.1495, 0.8458, 0.1977, 0.8781, 0.2343, 0.8784, 0.2343, 0.8591, 0.199, 0.8591, 0.2343, 0.8784, 0.2709, 0.8781, 0.2695, 0.8591, 0.2343, 0.8591, 0.2343, 0.8591, 0.2695, 0.8591, 0.2687, 0.8458, 0.2343, 0.8458, 0.199, 0.8591, 0.2343, 0.8591, 0.2343, 0.8458, 0.1998, 0.8458, 0.2709, 0.8781, 0.3177, 0.8769, 0.3148, 0.8589, 0.2695, 0.8591, 0.2695, 0.8591, 0.3148, 0.8589, 0.3129, 0.8458, 0.2687, 0.8458, 0.197, 0.5378, 0.1423, 0.5378, 0.1423, 0.551, 0.197, 0.551, 0.3196, 0.6059, 0.3836, 0.6058, 0.3836, 0.5508, 0.3196, 0.551, 0.1423, 0.551, 0.1423, 0.6059, 0.197, 0.606, 0.197, 0.551, 0.197, 0.551, 0.197, 0.606, 0.2343, 0.606, 0.2343, 0.551, 0.2716, 0.5378, 0.2343, 0.5378, 0.2343, 0.551, 0.2716, 0.551, 0.2343, 0.5378, 0.197, 0.5378, 0.197, 0.551, 0.2343, 0.551, 0.2343, 0.551, 0.2343, 0.606, 0.2716, 0.606, 0.2716, 0.551, 0.2716, 0.551, 0.2716, 0.606, 0.3196, 0.6059, 0.3196, 0.551, 0.08496, 0.5378, 0.08496, 0.5508, 0.1423, 0.551, 0.1423, 0.5378, 0.3196, 0.5378, 0.2716, 0.5378, 0.2716, 0.551, 0.3196, 0.551, 0.3196, 0.6059, 0.3196, 0.6908, 0.3836, 0.6908, 0.3836, 0.6058, 0.4209, 0.5378, 0.3836, 0.5378, 0.3836, 0.5508, 0.4209, 0.5497, 0.3836, 0.5508, 0.3836, 0.6058, 0.4209, 0.6047, 0.4209, 0.5497, 0.04763, 0.5497, 0.04763, 0.6047, 0.08496, 0.6058, 0.08496, 0.5508, 0.08496, 0.5378, 0.04763, 0.5378, 0.04763, 0.5497, 0.08496, 0.5508, 0.08496, 0.6058, 0.08496, 0.6908, 0.1423, 0.6908, 0.1423, 0.6059, 0.1423, 0.6908, 0.08496, 0.6908, 0.08524, 0.7759, 0.1425, 0.7757, 0.1423, 0.6059, 0.1423, 0.6908, 0.197, 0.6908, 0.197, 0.606, 0.2343, 0.606, 0.2343, 0.6908, 0.2716, 0.6908, 0.2716, 0.606, 0.2343, 0.6908, 0.197, 0.6908, 0.197, 0.7757, 0.2343, 0.7757, 0.3196, 0.6908, 0.2716, 0.6908, 0.2715, 0.7757, 0.3195, 0.7757, 0.3836, 0.6058, 0.3836, 0.6908, 0.4209, 0.6908, 0.4209, 0.6047, 0.08496, 0.6908, 0.04763, 0.6908, 0.04763, 0.7769, 0.08524, 0.7759, 0.527, 0.8589, 0.529, 0.8458, 0.4704, 0.8458, 0.4668, 0.8586, 0.4583, 0.5378, 0.4583, 0.5508, 0.5222, 0.551, 0.5222, 0.5378, 0.4668, 0.8586, 0.4704, 0.8458, 0.4426, 0.8461, 0.4318, 0.8581, 0.4623, 0.8745, 0.4668, 0.8586, 0.4318, 0.8581, 0.4209, 0.8701, 0.6981, 0.9034, 0.6974, 0.9353, 0.7474, 0.9225, 0.7516, 0.8967, 0.7484, 0.8586, 0.6944, 0.8589, 0.6975, 0.8768, 0.7529, 0.8745, 0.7516, 0.8967, 0.7474, 0.9225, 0.7752, 0.9111, 0.7847, 0.8906, 0.7529, 0.8745, 0.7516, 0.8967, 0.7847, 0.8906, 0.7942, 0.8701, 0.527, 0.8318, 0.5238, 0.8102, 0.4609, 0.8108, 0.4667, 0.832, 0.4636, 0.8967, 0.5237, 0.9037, 0.5242, 0.8769, 0.4623, 0.8745, 0.4667, 0.832, 0.4609, 0.8108, 0.4209, 0.82, 0.4318, 0.833, 0.4704, 0.8458, 0.4667, 0.832, 0.4318, 0.833, 0.4426, 0.8461, 0.459, 0.02541, 0.4563, 0.0937, 0.4656, 0.09458, 0.4682, 0.03001, 0.7485, 0.832, 0.6945, 0.8318, 0.6923, 0.8458, 0.7447, 0.8458, 0.7566, 0.7759, 0.7543, 0.8108, 0.7942, 0.82, 0.7942, 0.7769, 0.8501, 0.4662, 0.8448, 0.4577, 0.787, 0.4731, 0.7896, 0.4824, 0.7569, 0.6058, 0.7569, 0.6908, 0.7942, 0.6908, 0.7942, 0.6047, 0.4209, 0.7769, 0.4209, 0.82, 0.4609, 0.8108, 0.4586, 0.7759, 0.6994, 0.7757, 0.6979, 0.8102, 0.7543, 0.8108, 0.7566, 0.7759, 0.4209, 0.6908, 0.4209, 0.7769, 0.4586, 0.7759, 0.4583, 0.6908, 0.4583, 0.6908, 0.4586, 0.7759, 0.5224, 0.7757, 0.5222, 0.6908, 0.5224, 0.7757, 0.5238, 0.8102, 0.571, 0.81, 0.5704, 0.7757, 0.6996, 0.6059, 0.7569, 0.6058, 0.7569, 0.5508, 0.6996, 0.551, 0.5222, 0.6059, 0.5222, 0.6908, 0.5703, 0.6908, 0.5703, 0.606, 0.5704, 0.7757, 0.571, 0.81, 0.6076, 0.81, 0.6076, 0.7757, 0.6076, 0.7757, 0.6076, 0.81, 0.6442, 0.81, 0.6448, 0.7757, 0.5703, 0.6908, 0.5704, 0.7757, 0.6076, 0.7757, 0.6076, 0.6908, 0.6076, 0.606, 0.6076, 0.6908, 0.6449, 0.6908, 0.6449, 0.606, 0.6448, 0.7757, 0.6442, 0.81, 0.6979, 0.8102, 0.6994, 0.7757, 0.6449, 0.6908, 0.6448, 0.7757, 0.6994, 0.7757, 0.6996, 0.6908, 0.7726, 0.8461, 0.7834, 0.833, 0.7485, 0.832, 0.7447, 0.8458, 0.7834, 0.833, 0.7942, 0.82, 0.7543, 0.8108, 0.7485, 0.832, 0.529, 0.8458, 0.527, 0.8318, 0.4667, 0.832, 0.4704, 0.8458, 0.7543, 0.8108, 0.6979, 0.8102, 0.6945, 0.8318, 0.7485, 0.832, 0.6945, 0.8318, 0.6979, 0.8102, 0.6442, 0.81, 0.6428, 0.8317, 0.6923, 0.8458, 0.6945, 0.8318, 0.6428, 0.8317, 0.642, 0.8458, 0.642, 0.8458, 0.6428, 0.8317, 0.6076, 0.8317, 0.6076, 0.8458, 0.6428, 0.8317, 0.6442, 0.81, 0.6076, 0.81, 0.6076, 0.8317, 0.6076, 0.8317, 0.6076, 0.81, 0.571, 0.81, 0.5723, 0.8317, 0.6076, 0.8458, 0.6076, 0.8317, 0.5723, 0.8317, 0.5732, 0.8458, 0.5732, 0.8458, 0.5723, 0.8317, 0.527, 0.8318, 0.529, 0.8458, 0.5723, 0.8317, 0.571, 0.81, 0.5238, 0.8102, 0.527, 0.8318, 0.4209, 0.8701, 0.4305, 0.8906, 0.4636, 0.8967, 0.4623, 0.8745, 0.4305, 0.8906, 0.44, 0.9111, 0.4678, 0.9225, 0.4636, 0.8967, 0.6975, 0.8768, 0.6981, 0.9034, 0.7516, 0.8967, 0.7529, 0.8745, 0.4678, 0.9225, 0.5245, 0.9362, 0.5237, 0.9037, 0.4636, 0.8967, 0.5237, 0.9037, 0.5245, 0.9362, 0.5703, 0.9442, 0.5704, 0.9074, 0.5242, 0.8769, 0.5237, 0.9037, 0.5704, 0.9074, 0.571, 0.8781, 0.571, 0.8781, 0.5704, 0.9074, 0.6076, 0.908, 0.6076, 0.8784, 0.5704, 0.9074, 0.5703, 0.9442, 0.6076, 0.9442, 0.6076, 0.908, 0.6076, 0.908, 0.6076, 0.9442, 0.6449, 0.9442, 0.6448, 0.9074, 0.6076, 0.8784, 0.6076, 0.908, 0.6448, 0.9074, 0.6442, 0.8781, 0.6442, 0.8781, 0.6448, 0.9074, 0.6981, 0.9034, 0.6975, 0.8768, 0.6448, 0.9074, 0.6449, 0.9442, 0.6974, 0.9353, 0.6981, 0.9034, 0.7942, 0.8701, 0.7834, 0.8581, 0.7484, 0.8586, 0.7529, 0.8745, 0.7834, 0.8581, 0.7726, 0.8461, 0.7447, 0.8458, 0.7484, 0.8586, 0.5242, 0.8769, 0.527, 0.8589, 0.4668, 0.8586, 0.4623, 0.8745, 0.7447, 0.8458, 0.6923, 0.8458, 0.6944, 0.8589, 0.7484, 0.8586, 0.6944, 0.8589, 0.6923, 0.8458, 0.642, 0.8458, 0.6428, 0.8591, 0.6975, 0.8768, 0.6944, 0.8589, 0.6428, 0.8591, 0.6442, 0.8781, 0.6442, 0.8781, 0.6428, 0.8591, 0.6076, 0.8591, 0.6076, 0.8784, 0.6428, 0.8591, 0.642, 0.8458, 0.6076, 0.8458, 0.6076, 0.8591, 0.6076, 0.8591, 0.6076, 0.8458, 0.5732, 0.8458, 0.5723, 0.8591, 0.6076, 0.8784, 0.6076, 0.8591, 0.5723, 0.8591, 0.571, 0.8781, 0.571, 0.8781, 0.5723, 0.8591, 0.527, 0.8589, 0.5242, 0.8769, 0.5723, 0.8591, 0.5732, 0.8458, 0.529, 0.8458, 0.527, 0.8589, 0.6449, 0.5378, 0.6449, 0.551, 0.6996, 0.551, 0.6996, 0.5378, 0.6076, 0.551, 0.6076, 0.606, 0.6449, 0.606, 0.6449, 0.551, 0.6449, 0.551, 0.6449, 0.606, 0.6996, 0.6059, 0.6996, 0.551, 0.5222, 0.6059, 0.5222, 0.551, 0.4583, 0.5508, 0.4583, 0.6058, 0.5703, 0.5378, 0.5703, 0.551, 0.6076, 0.551, 0.6076, 0.5378, 0.5222, 0.551, 0.5222, 0.6059, 0.5703, 0.606, 0.5703, 0.551, 0.5703, 0.551, 0.5703, 0.606, 0.6076, 0.606, 0.6076, 0.551, 0.6076, 0.5378, 0.6076, 0.551, 0.6449, 0.551, 0.6449, 0.5378, 0.6996, 0.551, 0.7569, 0.5508, 0.7569, 0.5378, 0.6996, 0.5378, 0.5222, 0.6908, 0.5222, 0.6059, 0.4583, 0.6058, 0.4583, 0.6908, 0.5222, 0.5378, 0.5222, 0.551, 0.5703, 0.551, 0.5703, 0.5378, 0.4209, 0.5378, 0.4209, 0.5497, 0.4583, 0.5508, 0.4583, 0.5378, 0.7569, 0.5508, 0.7569, 0.6058, 0.7942, 0.6047, 0.7942, 0.5497, 0.4209, 0.5497, 0.4209, 0.6047, 0.4583, 0.6058, 0.4583, 0.5508, 0.6996, 0.6908, 0.6994, 0.7757, 0.7566, 0.7759, 0.7569, 0.6908, 0.7569, 0.5378, 0.7569, 0.5508, 0.7942, 0.5497, 0.7942, 0.5378, 0.6449, 0.606, 0.6449, 0.6908, 0.6996, 0.6908, 0.6996, 0.6059, 0.6076, 0.6908, 0.6076, 0.7757, 0.6448, 0.7757, 0.6449, 0.6908, 0.5703, 0.606, 0.5703, 0.6908, 0.6076, 0.6908, 0.6076, 0.606, 0.5222, 0.6908, 0.5224, 0.7757, 0.5704, 0.7757, 0.5703, 0.6908, 0.4209, 0.6047, 0.4209, 0.6908, 0.4583, 0.6908, 0.4583, 0.6058, 0.7569, 0.6908, 0.7566, 0.7759, 0.7942, 0.7769, 0.7942, 0.6908, 0.4162, 0.4376, 0.4168, 0.4407, 0.4335, 0.4173, 0.4269, 0.4146, 0.4168, 0.4407, 0.4291, 0.4511, 0.4426, 0.4199, 0.4335, 0.4173, 0.4335, 0.4173, 0.4426, 0.4199, 0.456, 0.3888, 0.4401, 0.3941, 0.4269, 0.4146, 0.4335, 0.4173, 0.4401, 0.3941, 0.4376, 0.3915, 0.4749, 0.01864, 0.4805, 0.0163, 0.4682, 0.03001, 0.4749, 0.032, 0.4805, 0.0163, 0.4617, 0.005459, 0.459, 0.02541, 0.4682, 0.03001, 0.4682, 0.03001, 0.4656, 0.09458, 0.4749, 0.0937, 0.4749, 0.032, 0.4376, 0.0937, 0.4469, 0.09458, 0.4443, 0.03001, 0.4376, 0.032, 0.4656, 0.09458, 0.4656, 0.1904, 0.4749, 0.1903, 0.4749, 0.0937, 0.4568, 0.2902, 0.4662, 0.2876, 0.4656, 0.1904, 0.4563, 0.1903, 0.009326, 0.1904, 0.0, 0.1903, 0.0005526, 0.2902, 0.009925, 0.2876, 0.002729, 0.02541, 0.0, 0.0937, 0.009357, 0.09458, 0.01194, 0.03001, 0.009925, 0.2876, 0.0005526, 0.2902, 0.001105, 0.3416, 0.0131, 0.3282, 0.01864, 0.287, 0.009925, 0.2876, 0.0131, 0.3282, 0.01864, 0.3353, 0.01864, 0.01864, 0.02422, 0.0163, 0.01194, 0.03001, 0.01864, 0.032, 0.02422, 0.0163, 0.005459, 0.005459, 0.002729, 0.02541, 0.01194, 0.03001, 0.01194, 0.03001, 0.009357, 0.09458, 0.01864, 0.0937, 0.01864, 0.032, 0.01864, 0.0937, 0.009357, 0.09458, 0.009326, 0.1904, 0.01864, 0.1903, 0.4469, 0.09458, 0.4563, 0.0937, 0.4535, 0.02541, 0.4443, 0.03001, 0.9125, 0.0937, 0.9032, 0.09458, 0.9032, 0.1904, 0.9125, 0.1903, 0.4443, 0.03001, 0.4535, 0.02541, 0.4508, 0.005459, 0.432, 0.0163, 0.4376, 0.032, 0.4443, 0.03001, 0.432, 0.0163, 0.4376, 0.01864, 0.9026, 0.2876, 0.912, 0.2902, 0.9125, 0.1903, 0.9032, 0.1904, 0.9098, 0.02541, 0.9006, 0.03001, 0.9032, 0.09458, 0.9125, 0.0937, 0.9032, 0.1904, 0.9032, 0.09458, 0.8939, 0.0937, 0.8939, 0.1903, 0.01864, 0.1903, 0.009326, 0.1904, 0.009925, 0.2876, 0.01864, 0.287, 0.4469, 0.1904, 0.4563, 0.1903, 0.4563, 0.0937, 0.4469, 0.09458, 0.4376, 0.287, 0.4463, 0.2876, 0.4469, 0.1904, 0.4376, 0.1903, 0.4749, 0.3353, 0.4694, 0.3282, 0.4777, 0.3505, 0.4871, 0.35, 0.4694, 0.3282, 0.4574, 0.3416, 0.469, 0.353, 0.4777, 0.3505, 0.4777, 0.3505, 0.469, 0.353, 0.4806, 0.3643, 0.4833, 0.3644, 0.4871, 0.35, 0.4777, 0.3505, 0.4833, 0.3644, 0.4992, 0.3647, 0.5239, 0.4577, 0.5186, 0.4662, 0.587, 0.4835, 0.5894, 0.474, 0.3939, 0.4662, 0.3886, 0.4577, 0.3231, 0.474, 0.3255, 0.4835, 0.5894, 0.474, 0.587, 0.4835, 0.6412, 0.4934, 0.6418, 0.4825, 0.5911, 0.4658, 0.5894, 0.474, 0.6418, 0.4825, 0.6425, 0.4748, 0.9032, 0.09458, 0.9006, 0.03001, 0.8939, 0.032, 0.8939, 0.0937, 0.9506, 0.1749, 0.9284, 0.1749, 0.9284, 0.2703, 0.9506, 0.2703, 0.009357, 0.09458, 0.0, 0.0937, 0.0, 0.1903, 0.009326, 0.1904, 0.4563, 0.0937, 0.4563, 0.1903, 0.4656, 0.1904, 0.4656, 0.09458, 0.6425, 0.4748, 0.6418, 0.4825, 0.6844, 0.4838, 0.6844, 0.4748, 0.6418, 0.4825, 0.6412, 0.4934, 0.6844, 0.4934, 0.6844, 0.4838, 0.6844, 0.4838, 0.6844, 0.4934, 0.7276, 0.4934, 0.727, 0.4825, 0.6844, 0.4748, 0.6844, 0.4838, 0.727, 0.4825, 0.7263, 0.4748, 0.4133, 0.3647, 0.4293, 0.3644, 0.4348, 0.3505, 0.4255, 0.35, 0.4293, 0.3644, 0.4319, 0.3643, 0.4435, 0.353, 0.4348, 0.3505, 0.4348, 0.3505, 0.4435, 0.353, 0.4552, 0.3416, 0.4432, 0.3282, 0.4255, 0.35, 0.4348, 0.3505, 0.4432, 0.3282, 0.4376, 0.3353, 0.27, 0.4748, 0.2707, 0.4825, 0.3231, 0.474, 0.3214, 0.4658, 0.2707, 0.4825, 0.2713, 0.4934, 0.3255, 0.4835, 0.3231, 0.474, 0.3231, 0.474, 0.3886, 0.4577, 0.385, 0.4505, 0.3214, 0.4658, 0.852, 0.01864, 0.8542, 0.01115, 0.7882, 0.009773, 0.7877, 0.01864, 0.8939, 0.3915, 0.8964, 0.3941, 0.891, 0.3777, 0.8817, 0.3781, 0.8964, 0.3941, 0.9123, 0.3888, 0.9002, 0.3765, 0.891, 0.3777, 0.891, 0.3777, 0.9002, 0.3765, 0.8882, 0.3643, 0.8855, 0.3644, 0.8817, 0.3781, 0.891, 0.3777, 0.8855, 0.3644, 0.8695, 0.3647, 0.7263, 0.4748, 0.727, 0.4825, 0.787, 0.4731, 0.7852, 0.4647, 0.727, 0.4825, 0.7276, 0.4934, 0.7896, 0.4824, 0.787, 0.4731, 0.787, 0.4731, 0.8448, 0.4577, 0.8413, 0.4505, 0.7852, 0.4647, 0.07125, 0.4505, 0.06767, 0.4577, 0.1255, 0.4731, 0.1273, 0.4647, 0.1862, 0.4748, 0.1855, 0.4825, 0.2281, 0.4838, 0.2281, 0.4748, 0.1855, 0.4825, 0.185, 0.4934, 0.2281, 0.4934, 0.2281, 0.4838, 0.2281, 0.4838, 0.2281, 0.4934, 0.2713, 0.4934, 0.2707, 0.4825, 0.2281, 0.4748, 0.2281, 0.4838, 0.2707, 0.4825, 0.27, 0.4748, 0.4656, 0.1904, 0.4662, 0.2876, 0.4749, 0.287, 0.4749, 0.1903, 0.4376, 0.1903, 0.4469, 0.1904, 0.4469, 0.09458, 0.4376, 0.0937, 0.8448, 0.4577, 0.8501, 0.4662, 0.8853, 0.4511, 0.873, 0.4407, 0.8413, 0.4505, 0.8448, 0.4577, 0.873, 0.4407, 0.8724, 0.4376, 0.04298, 0.3647, 0.02699, 0.3644, 0.02155, 0.3777, 0.03081, 0.3781, 0.02699, 0.3644, 0.02435, 0.3643, 0.01228, 0.3765, 0.02155, 0.3777, 0.02155, 0.3777, 0.01228, 0.3765, 0.0002105, 0.3888, 0.01615, 0.3941, 0.03081, 0.3781, 0.02155, 0.3777, 0.01615, 0.3941, 0.01864, 0.3915, 0.06767, 0.4577, 0.06238, 0.4662, 0.1229, 0.4824, 0.1255, 0.4731, 0.5275, 0.4505, 0.5239, 0.4577, 0.5894, 0.474, 0.5911, 0.4658, 0.1255, 0.4731, 0.1229, 0.4824, 0.185, 0.4934, 0.1855, 0.4825, 0.1273, 0.4647, 0.1255, 0.4731, 0.1855, 0.4825, 0.1862, 0.4748, 0.8695, 0.3647, 0.8855, 0.3644, 0.8911, 0.3505, 0.8817, 0.35, 0.8855, 0.3644, 0.8882, 0.3643, 0.8998, 0.353, 0.8911, 0.3505, 0.8911, 0.3505, 0.8998, 0.353, 0.9114, 0.3416, 0.8994, 0.3282, 0.8817, 0.35, 0.8911, 0.3505, 0.8994, 0.3282, 0.8939, 0.3353, 0.4662, 0.2876, 0.4568, 0.2902, 0.4574, 0.3416, 0.4694, 0.3282, 0.4749, 0.287, 0.4662, 0.2876, 0.4694, 0.3282, 0.4749, 0.3353, 0.8542, 0.01115, 0.8586, 0.002729, 0.7892, 0.0006345, 0.7882, 0.009773, 0.5102, 0.002729, 0.5146, 0.01115, 0.588, 0.009766, 0.5871, 0.0006345, 0.7882, 0.009773, 0.7892, 0.0006345, 0.7263, 0.0, 0.7263, 0.009319, 0.7877, 0.01864, 0.7882, 0.009773, 0.7263, 0.009319, 0.7263, 0.01864, 0.4463, 0.2876, 0.4557, 0.2902, 0.4563, 0.1903, 0.4469, 0.1904, 0.8939, 0.287, 0.9026, 0.2876, 0.9032, 0.1904, 0.8939, 0.1903, 0.04007, 0.4376, 0.03949, 0.4407, 0.06767, 0.4577, 0.07125, 0.4505, 0.03949, 0.4407, 0.02719, 0.4511, 0.06238, 0.4662, 0.06767, 0.4577, 0.4963, 0.4376, 0.4957, 0.4407, 0.5239, 0.4577, 0.5275, 0.4505, 0.4957, 0.4407, 0.4834, 0.4511, 0.5186, 0.4662, 0.5239, 0.4577, 0.7263, 0.01864, 0.7263, 0.009319, 0.6844, 0.009319, 0.6844, 0.01864, 0.7263, 0.009319, 0.7263, 0.0, 0.6844, 0.0, 0.6844, 0.009319, 0.6844, 0.009319, 0.6844, 0.0, 0.6425, 0.0, 0.6425, 0.009319, 0.6844, 0.01864, 0.6844, 0.009319, 0.6425, 0.009319, 0.6425, 0.01864, 0.01864, 0.3353, 0.0131, 0.3282, 0.02142, 0.3505, 0.03081, 0.35, 0.0131, 0.3282, 0.001105, 0.3416, 0.01273, 0.353, 0.02142, 0.3505, 0.02142, 0.3505, 0.01273, 0.353, 0.02435, 0.3643, 0.02699, 0.3644, 0.03081, 0.35, 0.02142, 0.3505, 0.02699, 0.3644, 0.04298, 0.3647, 0.4376, 0.3353, 0.4432, 0.3282, 0.4463, 0.2876, 0.4376, 0.287, 0.4432, 0.3282, 0.4552, 0.3416, 0.4557, 0.2902, 0.4463, 0.2876, 0.1862, 0.01864, 0.1862, 0.009319, 0.1243, 0.009773, 0.1249, 0.01864, 0.1862, 0.009319, 0.1862, 0.0, 0.1233, 0.0006345, 0.1243, 0.009773, 0.1243, 0.009773, 0.05837, 0.01115, 0.06054, 0.01864, 0.1249, 0.01864, 0.3957, 0.01864, 0.3979, 0.01115, 0.3245, 0.009766, 0.3239, 0.01864, 0.4992, 0.3647, 0.4833, 0.3644, 0.4778, 0.3777, 0.4871, 0.3781, 0.4833, 0.3644, 0.4806, 0.3643, 0.4685, 0.3765, 0.4778, 0.3777, 0.4778, 0.3777, 0.4685, 0.3765, 0.4565, 0.3888, 0.4724, 0.3941, 0.4871, 0.3781, 0.4778, 0.3777, 0.4724, 0.3941, 0.4749, 0.3915, 0.6425, 0.01864, 0.6425, 0.009319, 0.588, 0.009766, 0.5886, 0.01864, 0.6425, 0.009319, 0.6425, 0.0, 0.5871, 0.0006345, 0.588, 0.009766, 0.588, 0.009766, 0.5146, 0.01115, 0.5168, 0.01864, 0.5886, 0.01864, 0.05395, 0.002729, 0.05837, 0.01115, 0.1243, 0.009773, 0.1233, 0.0006345, 0.3886, 0.4577, 0.3939, 0.4662, 0.4291, 0.4511, 0.4168, 0.4407, 0.385, 0.4505, 0.3886, 0.4577, 0.4168, 0.4407, 0.4162, 0.4376, 0.27, 0.01864, 0.27, 0.009319, 0.2281, 0.009319, 0.2281, 0.01864, 0.27, 0.009319, 0.27, 0.0, 0.2281, 0.0, 0.2281, 0.009319, 0.2281, 0.009319, 0.2281, 0.0, 0.1862, 0.0, 0.1862, 0.009319, 0.2281, 0.01864, 0.2281, 0.009319, 0.1862, 0.009319, 0.1862, 0.01864, 0.8939, 0.01864, 0.8883, 0.0163, 0.8542, 0.01115, 0.852, 0.01864, 0.8883, 0.0163, 0.9071, 0.005459, 0.8586, 0.002729, 0.8542, 0.01115, 0.5146, 0.01115, 0.5102, 0.002729, 0.4617, 0.005459, 0.4805, 0.0163, 0.5168, 0.01864, 0.5146, 0.01115, 0.4805, 0.0163, 0.4749, 0.01864, 0.4376, 0.3915, 0.4401, 0.3941, 0.4347, 0.3777, 0.4255, 0.3781, 0.4401, 0.3941, 0.456, 0.3888, 0.444, 0.3765, 0.4347, 0.3777, 0.4347, 0.3777, 0.444, 0.3765, 0.4319, 0.3643, 0.4293, 0.3644, 0.4255, 0.3781, 0.4347, 0.3777, 0.4293, 0.3644, 0.4133, 0.3647, 0.3979, 0.01115, 0.4023, 0.002729, 0.3255, 0.0006345, 0.3245, 0.009766, 0.8537, 0.5416, 0.8538, 0.611, 0.8761, 0.611, 0.8762, 0.5416, 0.3245, 0.009766, 0.3255, 0.0006345, 0.27, 0.0, 0.27, 0.009319, 0.3239, 0.01864, 0.3245, 0.009766, 0.27, 0.009319, 0.27, 0.01864, 0.8724, 0.4376, 0.873, 0.4407, 0.8897, 0.4173, 0.8832, 0.4146, 0.873, 0.4407, 0.8853, 0.4511, 0.8988, 0.4199, 0.8897, 0.4173, 0.8897, 0.4173, 0.8988, 0.4199, 0.9123, 0.3888, 0.8964, 0.3941, 0.8832, 0.4146, 0.8897, 0.4173, 0.8964, 0.3941, 0.8939, 0.3915, 0.05837, 0.01115, 0.05395, 0.002729, 0.005459, 0.005459, 0.02422, 0.0163, 0.06054, 0.01864, 0.05837, 0.01115, 0.02422, 0.0163, 0.01864, 0.01864, 0.4376, 0.01864, 0.432, 0.0163, 0.3979, 0.01115, 0.3957, 0.01864, 0.432, 0.0163, 0.4508, 0.005459, 0.4023, 0.002729, 0.3979, 0.01115, 0.4749, 0.3915, 0.4724, 0.3941, 0.479, 0.4173, 0.4856, 0.4146, 0.4724, 0.3941, 0.4565, 0.3888, 0.47, 0.4199, 0.479, 0.4173, 0.479, 0.4173, 0.47, 0.4199, 0.4834, 0.4511, 0.4957, 0.4407, 0.4856, 0.4146, 0.479, 0.4173, 0.4957, 0.4407, 0.4963, 0.4376, 0.01864, 0.3915, 0.01615, 0.3941, 0.02279, 0.4173, 0.02935, 0.4146, 0.01615, 0.3941, 0.0002105, 0.3888, 0.0137, 0.4199, 0.02279, 0.4173, 0.02279, 0.4173, 0.0137, 0.4199, 0.02719, 0.4511, 0.03949, 0.4407, 0.02935, 0.4146, 0.02279, 0.4173, 0.03949, 0.4407, 0.04007, 0.4376, 0.8939, 0.3353, 0.8994, 0.3282, 0.9026, 0.2876, 0.8939, 0.287, 0.8994, 0.3282, 0.9114, 0.3416, 0.912, 0.2902, 0.9026, 0.2876, 0.9006, 0.03001, 0.9098, 0.02541, 0.9071, 0.005459, 0.8883, 0.0163, 0.8939, 0.032, 0.9006, 0.03001, 0.8883, 0.0163, 0.8939, 0.01864, 0.8451, 0.611, 0.8538, 0.611, 0.8537, 0.5416, 0.8451, 0.5417, 0.8849, 0.8905, 0.8848, 0.8136, 0.8761, 0.8136, 0.8762, 0.8905, 0.8451, 0.5417, 0.8537, 0.5416, 0.8518, 0.4934, 0.8449, 0.4934, 0.838, 0.5419, 0.8451, 0.5417, 0.8449, 0.4934, 0.838, 0.4934, 0.838, 0.9387, 0.8449, 0.9387, 0.8451, 0.8905, 0.838, 0.8903, 0.8449, 0.9387, 0.8518, 0.9387, 0.8537, 0.8905, 0.8451, 0.8905, 0.8991, 0.5971, 0.9078, 0.5972, 0.9077, 0.529, 0.8991, 0.5289, 0.8538, 0.8136, 0.8451, 0.8136, 0.8451, 0.8905, 0.8537, 0.8905, 0.9197, 0.1749, 0.9284, 0.1749, 0.9284, 0.07683, 0.9197, 0.07658, 0.9665, 0.2715, 0.9665, 0.175, 0.9594, 0.1749, 0.9594, 0.2705, 0.9197, 0.07658, 0.9284, 0.07683, 0.9284, 0.03705, 0.9197, 0.03595, 0.9125, 0.07532, 0.9197, 0.07658, 0.9197, 0.03595, 0.9125, 0.02388, 0.9125, 0.423, 0.9194, 0.423, 0.9196, 0.3912, 0.9125, 0.3912, 0.9194, 0.423, 0.9263, 0.423, 0.9281, 0.3912, 0.9196, 0.3912, 0.9196, 0.3912, 0.9281, 0.3912, 0.9263, 0.3593, 0.9194, 0.3593, 0.9125, 0.3912, 0.9196, 0.3912, 0.9194, 0.3593, 0.9125, 0.3593, 0.8991, 0.8597, 0.9079, 0.8596, 0.9079, 0.7992, 0.8991, 0.7992, 0.8991, 0.7992, 0.9079, 0.7992, 0.9079, 0.7377, 0.8991, 0.7377, 0.892, 0.7995, 0.8991, 0.7992, 0.8991, 0.7377, 0.892, 0.7375, 0.9125, 0.175, 0.9197, 0.1749, 0.9197, 0.07658, 0.9125, 0.07532, 0.9125, 0.2715, 0.9197, 0.2705, 0.9197, 0.1749, 0.9125, 0.175, 0.9125, 0.02388, 0.9197, 0.03595, 0.9196, 0.01331, 0.9125, 0.01194, 0.9197, 0.03595, 0.9284, 0.03705, 0.9283, 0.01359, 0.9196, 0.01331, 0.9196, 0.01331, 0.9283, 0.01359, 0.9263, 2.828e-09, 0.9194, 2.307e-09, 0.9125, 0.01194, 0.9196, 0.01331, 0.9194, 2.307e-09, 0.9125, 1.785e-09, 0.892, 0.8953, 0.8991, 0.8943, 0.8991, 0.8597, 0.892, 0.8601, 0.8991, 0.8943, 0.9079, 0.8942, 0.9079, 0.8596, 0.8991, 0.8597, 0.9532, 0.7761, 0.9619, 0.7759, 0.9619, 0.6778, 0.9532, 0.6778, 0.9532, 0.6778, 0.9532, 0.5822, 0.946, 0.5812, 0.946, 0.6777, 0.9928, 0.6778, 1.0, 0.6777, 1.0, 0.5812, 0.9928, 0.5822, 0.946, 0.5286, 0.9389, 0.5289, 0.9388, 0.5971, 0.946, 0.5969, 0.892, 0.5969, 0.8991, 0.5971, 0.8991, 0.5289, 0.892, 0.5286, 0.8991, 0.5289, 0.9077, 0.529, 0.9058, 0.4934, 0.8989, 0.4934, 0.892, 0.5286, 0.8991, 0.5289, 0.8989, 0.4934, 0.892, 0.4934, 0.892, 0.7375, 0.8991, 0.7377, 0.8991, 0.6943, 0.892, 0.6943, 0.8991, 0.7377, 0.9079, 0.7377, 0.9079, 0.6943, 0.8991, 0.6943, 0.8991, 0.6943, 0.9079, 0.6943, 0.9079, 0.651, 0.8991, 0.651, 0.892, 0.6943, 0.8991, 0.6943, 0.8991, 0.651, 0.892, 0.6512, 0.946, 0.8288, 0.9532, 0.8168, 0.9532, 0.7761, 0.946, 0.7774, 0.9532, 0.8168, 0.9619, 0.8157, 0.9619, 0.7759, 0.9532, 0.7761, 0.9197, 0.2705, 0.9284, 0.2703, 0.9284, 0.1749, 0.9197, 0.1749, 0.9506, 0.1749, 0.9594, 0.1749, 0.9594, 0.07658, 0.9506, 0.07683, 0.9594, 0.07658, 0.9665, 0.07532, 0.9665, 0.02388, 0.9594, 0.03595, 0.9506, 0.07683, 0.9594, 0.07658, 0.9594, 0.03595, 0.9506, 0.03705, 0.9506, 0.03705, 0.9594, 0.03595, 0.9594, 0.01331, 0.9508, 0.01359, 0.9594, 0.03595, 0.9665, 0.02388, 0.9665, 0.01194, 0.9594, 0.01331, 0.9594, 0.01331, 0.9665, 0.01194, 0.9665, 5.863e-09, 0.9596, 5.341e-09, 0.9508, 0.01359, 0.9594, 0.01331, 0.9596, 5.341e-09, 0.9527, 4.82e-09, 0.9125, 0.423, 0.9125, 0.43, 0.9246, 0.4301, 0.9246, 0.423, 0.9125, 0.43, 0.9125, 0.4369, 0.9246, 0.4386, 0.9246, 0.4301, 0.9246, 0.4301, 0.9246, 0.4386, 0.9367, 0.4369, 0.9367, 0.43, 0.9246, 0.423, 0.9246, 0.4301, 0.9367, 0.43, 0.9367, 0.423, 0.892, 0.8601, 0.8991, 0.8597, 0.8991, 0.7992, 0.892, 0.7995, 0.9301, 0.8596, 0.9388, 0.8597, 0.9388, 0.7992, 0.9301, 0.7992, 0.9388, 0.7992, 0.946, 0.7995, 0.946, 0.7375, 0.9388, 0.7377, 0.9301, 0.7992, 0.9388, 0.7992, 0.9388, 0.7377, 0.9301, 0.7377, 0.9125, 0.3593, 0.9194, 0.3593, 0.9196, 0.3385, 0.9125, 0.3395, 0.9194, 0.3593, 0.9263, 0.3593, 0.9283, 0.3383, 0.9196, 0.3385, 0.9196, 0.3385, 0.9197, 0.2705, 0.9125, 0.2715, 0.9125, 0.3395, 0.9665, 0.3395, 0.9665, 0.2715, 0.9594, 0.2705, 0.9594, 0.3385, 1.0, 0.5132, 0.9929, 0.5142, 0.9928, 0.5822, 1.0, 0.5812, 0.946, 0.5812, 0.9532, 0.5822, 0.9531, 0.5142, 0.946, 0.5132, 0.9531, 0.5142, 0.9617, 0.5144, 0.9598, 0.4934, 0.9529, 0.4934, 0.946, 0.5132, 0.9531, 0.5142, 0.9529, 0.4934, 0.946, 0.4934, 0.8451, 0.8136, 0.8538, 0.8136, 0.8539, 0.758, 0.8451, 0.758, 0.838, 0.8134, 0.8451, 0.8136, 0.8451, 0.758, 0.838, 0.758, 0.9367, 0.4632, 0.9367, 0.4702, 0.9487, 0.47, 0.9487, 0.4615, 0.9367, 0.4702, 0.9367, 0.4771, 0.9487, 0.4771, 0.9487, 0.47, 0.9487, 0.47, 0.9487, 0.4771, 0.9608, 0.4771, 0.9608, 0.4702, 0.9487, 0.4615, 0.9487, 0.47, 0.9608, 0.4702, 0.9608, 0.4632, 0.838, 0.6742, 0.8451, 0.6742, 0.8451, 0.611, 0.838, 0.6113, 0.8451, 0.6742, 0.8539, 0.6742, 0.8538, 0.611, 0.8451, 0.611, 0.8782, 0.9387, 0.8851, 0.9387, 0.8849, 0.8905, 0.8762, 0.8905, 0.8851, 0.9387, 0.892, 0.9387, 0.892, 0.8903, 0.8849, 0.8905, 0.8451, 0.8905, 0.8451, 0.8136, 0.838, 0.8134, 0.838, 0.8903, 0.892, 0.8903, 0.892, 0.8134, 0.8848, 0.8136, 0.8849, 0.8905, 0.9527, 0.423, 0.9596, 0.423, 0.9594, 0.3912, 0.951, 0.3912, 0.9596, 0.423, 0.9665, 0.423, 0.9665, 0.3912, 0.9594, 0.3912, 0.9594, 0.3912, 0.9665, 0.3912, 0.9665, 0.3593, 0.9596, 0.3593, 0.951, 0.3912, 0.9594, 0.3912, 0.9596, 0.3593, 0.9527, 0.3593, 0.9367, 0.423, 0.9367, 0.43, 0.9487, 0.4301, 0.9487, 0.423, 0.9367, 0.43, 0.9367, 0.4369, 0.9487, 0.4386, 0.9487, 0.4301, 0.9487, 0.4301, 0.9487, 0.4386, 0.9608, 0.4369, 0.9608, 0.43, 0.9487, 0.423, 0.9487, 0.4301, 0.9608, 0.43, 0.9608, 0.423, 0.9527, 0.3593, 0.9596, 0.3593, 0.9594, 0.3385, 0.9508, 0.3383, 0.9596, 0.3593, 0.9665, 0.3593, 0.9665, 0.3395, 0.9594, 0.3385, 0.9594, 0.3385, 0.9594, 0.2705, 0.9506, 0.2703, 0.9508, 0.3383, 0.9928, 0.7761, 1.0, 0.7774, 1.0, 0.6777, 0.9928, 0.6778, 0.9594, 0.2705, 0.9594, 0.1749, 0.9506, 0.1749, 0.9506, 0.2703, 0.9284, 0.2703, 0.9197, 0.2705, 0.9196, 0.3385, 0.9283, 0.3383, 0.8761, 0.758, 0.8848, 0.758, 0.8848, 0.7161, 0.8761, 0.7161, 0.8848, 0.758, 0.892, 0.758, 0.892, 0.7161, 0.8848, 0.7161, 0.8848, 0.7161, 0.892, 0.7161, 0.892, 0.6742, 0.8848, 0.6742, 0.8761, 0.7161, 0.8848, 0.7161, 0.8848, 0.6742, 0.8761, 0.6742, 0.838, 0.758, 0.8451, 0.758, 0.8451, 0.7161, 0.838, 0.7161, 0.8451, 0.758, 0.8539, 0.758, 0.8539, 0.7161, 0.8451, 0.7161, 0.8451, 0.7161, 0.8539, 0.7161, 0.8539, 0.6742, 0.8451, 0.6742, 0.838, 0.7161, 0.8451, 0.7161, 0.8451, 0.6742, 0.838, 0.6742, 0.9862, 0.8527, 0.9931, 0.8527, 0.9929, 0.8394, 0.9843, 0.8391, 0.9931, 0.8527, 1.0, 0.8527, 1.0, 0.8408, 0.9929, 0.8394, 0.9929, 0.8394, 1.0, 0.8408, 1.0, 0.8288, 0.9928, 0.8168, 0.9843, 0.8391, 0.9929, 0.8394, 0.9928, 0.8168, 0.9841, 0.8157, 0.8848, 0.8136, 0.892, 0.8134, 0.892, 0.758, 0.8848, 0.758, 0.8761, 0.8136, 0.8848, 0.8136, 0.8848, 0.758, 0.8761, 0.758, 0.9301, 0.651, 0.9388, 0.651, 0.9388, 0.5971, 0.9301, 0.5972, 0.9388, 0.651, 0.946, 0.6512, 0.946, 0.5969, 0.9388, 0.5971, 0.9388, 0.5971, 0.9389, 0.5289, 0.9303, 0.529, 0.9301, 0.5972, 0.9388, 0.8597, 0.946, 0.8601, 0.946, 0.7995, 0.9388, 0.7992, 0.9301, 0.7377, 0.9388, 0.7377, 0.9388, 0.6943, 0.9301, 0.6943, 0.9388, 0.7377, 0.946, 0.7375, 0.946, 0.6943, 0.9388, 0.6943, 0.9388, 0.6943, 0.946, 0.6943, 0.946, 0.6512, 0.9388, 0.651, 0.9301, 0.6943, 0.9388, 0.6943, 0.9388, 0.651, 0.9301, 0.651, 0.9322, 0.959, 0.9391, 0.959, 0.9389, 0.927, 0.9303, 0.927, 0.9391, 0.959, 0.946, 0.959, 0.946, 0.9272, 0.9389, 0.927, 0.9389, 0.927, 0.946, 0.9272, 0.946, 0.8953, 0.9388, 0.8943, 0.9303, 0.927, 0.9389, 0.927, 0.9388, 0.8943, 0.9301, 0.8942, 0.9594, 0.1749, 0.9665, 0.175, 0.9665, 0.07532, 0.9594, 0.07658, 0.9841, 0.6778, 0.9928, 0.6778, 0.9928, 0.5822, 0.9841, 0.5824, 0.9928, 0.5822, 0.9929, 0.5142, 0.9843, 0.5144, 0.9841, 0.5824, 0.9619, 0.5824, 0.9532, 0.5822, 0.9532, 0.6778, 0.9619, 0.6778, 0.946, 0.8527, 0.9529, 0.8527, 0.9531, 0.8394, 0.946, 0.8408, 0.9529, 0.8527, 0.9598, 0.8527, 0.9617, 0.8391, 0.9531, 0.8394, 0.9531, 0.8394, 0.9617, 0.8391, 0.9619, 0.8157, 0.9532, 0.8168, 0.946, 0.8408, 0.9531, 0.8394, 0.9532, 0.8168, 0.946, 0.8288, 0.946, 0.7774, 0.9532, 0.7761, 0.9532, 0.6778, 0.946, 0.6777, 0.9841, 0.7759, 0.9928, 0.7761, 0.9928, 0.6778, 0.9841, 0.6778, 0.892, 0.6512, 0.8991, 0.651, 0.8991, 0.5971, 0.892, 0.5969, 0.8991, 0.651, 0.9079, 0.651, 0.9078, 0.5972, 0.8991, 0.5971, 0.9841, 0.8157, 0.9928, 0.8168, 0.9928, 0.7761, 0.9841, 0.7759, 0.9928, 0.8168, 1.0, 0.8288, 1.0, 0.7774, 0.9928, 0.7761, 0.892, 0.959, 0.8989, 0.959, 0.8991, 0.927, 0.892, 0.9272, 0.8989, 0.959, 0.9058, 0.959, 0.9077, 0.927, 0.8991, 0.927, 0.8991, 0.927, 0.9077, 0.927, 0.9079, 0.8942, 0.8991, 0.8943, 0.892, 0.9272, 0.8991, 0.927, 0.8991, 0.8943, 0.892, 0.8953, 0.9125, 0.4632, 0.9125, 0.4702, 0.9246, 0.47, 0.9246, 0.4615, 0.9125, 0.4702, 0.9125, 0.4771, 0.9246, 0.4771, 0.9246, 0.47, 0.9246, 0.47, 0.9246, 0.4771, 0.9367, 0.4771, 0.9367, 0.4702, 0.9246, 0.4615, 0.9246, 0.47, 0.9367, 0.4702, 0.9367, 0.4632, 0.9301, 0.8942, 0.9388, 0.8943, 0.9388, 0.8597, 0.9301, 0.8596, 0.9388, 0.8943, 0.946, 0.8953, 0.946, 0.8601, 0.9388, 0.8597, 0.9389, 0.5289, 0.946, 0.5286, 0.946, 0.4934, 0.9391, 0.4934, 0.9303, 0.529, 0.9389, 0.5289, 0.9391, 0.4934, 0.9322, 0.4934, 0.9929, 0.5142, 1.0, 0.5132, 1.0, 0.4934, 0.9931, 0.4934, 0.9843, 0.5144, 0.9929, 0.5142, 0.9931, 0.4934, 0.9862, 0.4934, 0.8761, 0.6742, 0.8848, 0.6742, 0.8848, 0.611, 0.8761, 0.611, 0.8848, 0.6742, 0.892, 0.6742, 0.892, 0.6113, 0.8848, 0.611, 0.8848, 0.611, 0.8849, 0.5417, 0.8762, 0.5416, 0.8761, 0.611, 0.838, 0.6113, 0.8451, 0.611, 0.8451, 0.5417, 0.838, 0.5419, 0.9487, 0.4615, 0.9487, 0.4386, 0.9367, 0.4369, 0.9367, 0.4632, 0.9284, 0.2703, 0.9283, 0.3383, 0.9508, 0.3383, 0.9506, 0.2703, 0.9843, 0.5144, 0.9617, 0.5144, 0.9619, 0.5824, 0.9841, 0.5824, 0.8539, 0.6742, 0.8539, 0.7161, 0.8761, 0.7161, 0.8761, 0.6742, 0.8761, 0.7161, 0.8539, 0.7161, 0.8539, 0.758, 0.8761, 0.758, 0.8518, 0.4934, 0.8537, 0.5416, 0.8762, 0.5416, 0.8782, 0.4934, 0.8538, 0.8136, 0.8537, 0.8905, 0.8762, 0.8905, 0.8761, 0.8136, 0.9619, 0.8157, 0.9617, 0.8391, 0.9843, 0.8391, 0.9841, 0.8157, 0.9843, 0.8391, 0.9617, 0.8391, 0.9598, 0.8527, 0.9862, 0.8527, 0.8761, 0.758, 0.8539, 0.758, 0.8538, 0.8136, 0.8761, 0.8136, 0.9303, 0.529, 0.9077, 0.529, 0.9078, 0.5972, 0.9301, 0.5972, 0.8762, 0.8905, 0.8537, 0.8905, 0.8518, 0.9387, 0.8782, 0.9387, 0.9508, 0.3383, 0.9283, 0.3383, 0.9263, 0.3593, 0.9527, 0.3593, 0.9079, 0.7992, 0.9079, 0.8596, 0.9301, 0.8596, 0.9301, 0.7992, 0.9301, 0.5972, 0.9078, 0.5972, 0.9079, 0.651, 0.9301, 0.651, 0.9367, 0.4369, 0.9246, 0.4386, 0.9246, 0.4615, 0.9367, 0.4632, 0.9246, 0.4615, 0.9246, 0.4386, 0.9125, 0.4369, 0.9125, 0.4632, 0.9079, 0.8942, 0.9077, 0.927, 0.9303, 0.927, 0.9301, 0.8942, 0.9303, 0.927, 0.9077, 0.927, 0.9058, 0.959, 0.9322, 0.959, 0.9619, 0.5824, 0.9619, 0.6778, 0.9841, 0.6778, 0.9841, 0.5824, 0.9619, 0.6778, 0.9619, 0.7759, 0.9841, 0.7759, 0.9841, 0.6778, 0.9284, 0.07683, 0.9284, 0.1749, 0.9506, 0.1749, 0.9506, 0.07683, 0.9301, 0.651, 0.9079, 0.651, 0.9079, 0.6943, 0.9301, 0.6943, 0.9301, 0.6943, 0.9079, 0.6943, 0.9079, 0.7377, 0.9301, 0.7377, 0.9527, 0.3593, 0.9263, 0.3593, 0.9281, 0.3912, 0.951, 0.3912, 0.951, 0.3912, 0.9281, 0.3912, 0.9263, 0.423, 0.9527, 0.423, 0.9841, 0.7759, 0.9619, 0.7759, 0.9619, 0.8157, 0.9841, 0.8157, 0.9301, 0.7377, 0.9079, 0.7377, 0.9079, 0.7992, 0.9301, 0.7992, 0.892, 0.5419, 0.8849, 0.5417, 0.8848, 0.611, 0.892, 0.6113, 0.9527, 4.82e-09, 0.9263, 2.828e-09, 0.9283, 0.01359, 0.9508, 0.01359, 0.9508, 0.01359, 0.9283, 0.01359, 0.9284, 0.03705, 0.9506, 0.03705, 0.9506, 0.03705, 0.9284, 0.03705, 0.9284, 0.07683, 0.9506, 0.07683, 0.9532, 0.5822, 0.9619, 0.5824, 0.9617, 0.5144, 0.9531, 0.5142, 0.9301, 0.8596, 0.9079, 0.8596, 0.9079, 0.8942, 0.9301, 0.8942, 0.9322, 0.4934, 0.9058, 0.4934, 0.9077, 0.529, 0.9303, 0.529, 0.9862, 0.4934, 0.9598, 0.4934, 0.9617, 0.5144, 0.9843, 0.5144, 0.8761, 0.611, 0.8538, 0.611, 0.8539, 0.6742, 0.8761, 0.6742, 0.8849, 0.5417, 0.892, 0.5419, 0.892, 0.4934, 0.8851, 0.4934, 0.8762, 0.5416, 0.8849, 0.5417, 0.8851, 0.4934, 0.8782, 0.4934, 0.9608, 0.4369, 0.9487, 0.4386, 0.9487, 0.4615, 0.9608, 0.4632, 0.3833, 0.7759, 0.3195, 0.7757, 0.3181, 0.8102, 0.381, 0.8108])
me_plane_001.materials.append(mat_material_001)
me_plane_001.use_mirror_x = True
me_plane_001.update()

# ---- objects
ob_bread_export = bpy.data.objects.new('bread_export', me_plane_001)

# ---- transforms, parenting, visibility, modifiers, constraints
ob_bread_export.location = (1.164e-08, 0.0, 0.0)
ob_bread_export.use_mesh_mirror_x = True

# ---- collection membership
col_collection.objects.link(ob_bread_export)

# ---- scene / render settings (as saved in the file)
scene.frame_start = 1; scene.frame_end = 250; scene.frame_set(1)
scene.render.engine = 'BLENDER_EEVEE_NEXT'
scene.render.bake_bias = 0.0
scene.render.bake_samples = 0
bpy.context.view_layer.update()

# ---- added for rendering (the .blend has no active camera and no usable light): camera, sun
cam_auto = bpy.data.cameras.new('AutoCamera')
cam_auto.lens = 50.0
cam_auto.sensor_width = 36.0
cam_auto.clip_end = 1000.0
ob_auto_camera = bpy.data.objects.new('AutoCamera', cam_auto)
scene.collection.objects.link(ob_auto_camera)
ob_auto_camera.location = (1.49, -1.79727, 1.25048)
ob_auto_camera.rotation_euler = (1.09748, -7.21219e-08, 0.694738)
scene.camera = ob_auto_camera
light_auto_sun = bpy.data.lights.new('AutoSun', 'SUN')
light_auto_sun.energy = 3.0
light_auto_sun.angle = 0.0523599
ob_auto_sun = bpy.data.objects.new('AutoSun', light_auto_sun)
scene.collection.objects.link(ob_auto_sun)
ob_auto_sun.rotation_euler = (0.872665, 0.174533, 0.523599)
bpy.context.view_layer.update()
